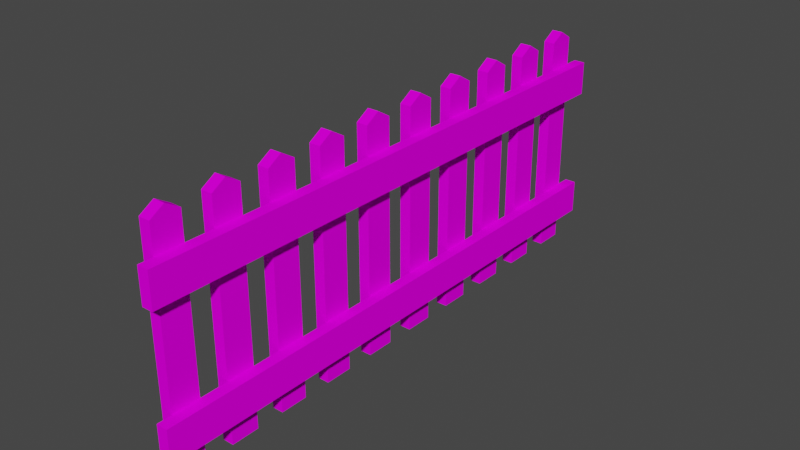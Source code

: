 # Source: zabor.blend  (saved by Blender 3.1.7; exported with 4.5.12 LTS)
import bpy
from mathutils import Matrix  # noqa: F401  (used for matrix-valued properties, if any)

bpy.ops.wm.read_factory_settings(use_empty=True)
scene = bpy.context.scene
scene.name = 'Scene'

# ---- collections
col_collection = bpy.data.collections.new('Collection'); scene.collection.children.link(col_collection)

# ---- images (referenced by path relative to the original .blend; pixels are not part of the script)
import os
ASSET_DIR = os.environ.get("B2B_ASSET_DIR", "")  # directory of the original .blend (textures are referenced by path, not embedded)
HERE = os.path.dirname(os.path.abspath(__file__))  # packed textures are extracted next to this script under _unpacked/

def load_image(name, relpath, width, height, colorspace="sRGB"):
    """Load a texture the original file referenced (path relative to the .blend, or extracted next to this script)."""
    p = next((c for c in (os.path.join(HERE, relpath), os.path.join(ASSET_DIR, relpath)) if relpath and os.path.exists(c)), "")
    if p:
        img = bpy.data.images.load(p, check_existing=True)
        img.name = name
    else:  # same state as the original file: an image datablock whose file is absent (Cycles renders it pink)
        img = bpy.data.images.new(name, width, height)
        img.source = "FILE"
        img.filepath = "//" + (relpath or name)
    img.colorspace_settings.name = colorspace
    return img
img_zabortext_jpg = load_image('zaborText.jpg', 'zaborText.jpg', 1024, 1024, 'sRGB')

# ---- materials (node trees are filled in below, after node groups)
mat_material = bpy.data.materials.new('Material')
mat_material.alpha_threshold = 0.0
mat_material.line_color = (0.0, 0.0, 0.0, 1.0)

# ---- material node trees
mat_material.use_nodes = True; mat_material.node_tree.nodes.clear()
_N = mat_material.node_tree.nodes; _L = mat_material.node_tree.links
n0 = _N.new('ShaderNodeOutputMaterial'); n0.name = 'Material Output'; n0.location = (300, 300)
n1 = _N.new('ShaderNodeBsdfPrincipled'); n1.name = 'Principled BSDF'; n1.location = (10, 300)
n1.distribution = 'GGX'
n1.subsurface_method = 'RANDOM_WALK_SKIN'
n1.inputs[3].default_value = 1.45
n1.inputs[13].default_value = 0.0
n1.inputs[27].default_value = (0.0, 0.0, 0.0, 1.0)
n1.inputs[28].default_value = 1.0
n2 = _N.new('ShaderNodeTexCoord'); n2.name = 'Texture Coordinate'; n2.location = (-881, -287)
n3 = _N.new('ShaderNodeTexImage'); n3.name = 'Image Texture'; n3.location = (-621, 69)
n3.image = img_zabortext_jpg
n4 = _N.new('ShaderNodeMapping'); n4.name = 'Mapping'; n4.location = (-691, -292)
n4.inputs[1].default_value = (0.0, 1.5, 1.0)
n4.inputs[2].default_value = (2.618, 0.0, 0.0)
n4.inputs[3].default_value = (0.0, 0.0, -1.2)
_L.new(n1.outputs[0], n0.inputs[0])
_L.new(n3.outputs[0], n1.inputs[0])
_L.new(n2.outputs[3], n4.inputs[0])
_L.new(n3.outputs[0], n1.inputs[2])
n0.is_active_output = True

# ---- world
world_world = bpy.data.worlds.new('World'); scene.world = world_world
world_world.use_nodes = True; world_world.node_tree.nodes.clear()
_N = world_world.node_tree.nodes; _L = world_world.node_tree.links
n0 = _N.new('ShaderNodeOutputWorld'); n0.name = 'World Output'; n0.location = (300, 300)
n1 = _N.new('ShaderNodeBackground'); n1.name = 'Background'; n1.location = (10, 300)
n1.inputs[0].default_value = (0.05088, 0.05088, 0.05088, 1.0)
_L.new(n1.outputs[0], n0.inputs[0])
n0.is_active_output = True
world_world.color = (0.05088, 0.05088, 0.05088)
world_world.use_sun_shadow = False
world_world.sun_shadow_jitter_overblur = 0.0

# ---- meshes
me_cube = bpy.data.meshes.new('Cube')
me_cube.from_pydata([(1.0, 1.0, 1.0), (1.0, 1.0, -1.0), (1.0, -1.0, 1.0), (1.0, -1.0, -1.0), (-1.0, 1.0, 1.0), (-1.0, 1.0, -1.0), (-1.0, -1.0, 1.0), (-1.0, -1.0, -1.0), (3.0, 2.0, 0.75), (3.0, 2.0, 0.45), (3.0, 2.0, -0.45), (3.0, 2.0, -0.75), (-1.0, -1.0, -0.75), (-1.0, -1.0, -0.45), (-1.0, -1.0, 0.45), (-1.0, -1.0, 0.75), (3.0, -2.0, 0.75), (3.0, -2.0, 0.45), (3.0, -2.0, -0.45), (3.0, -2.0, -0.75), (-1.0, 1.0, -0.75), (-1.0, 1.0, -0.45), (-1.0, 1.0, 0.45), (-1.0, 1.0, 0.75), (1.0, 2.0, 0.75), (1.0, 2.0, 0.45), (1.0, 2.0, -0.45), (1.0, 2.0, -0.75), (1.0, -2.0, 0.75), (1.0, -2.0, 0.45), (1.0, -2.0, -0.45), (1.0, -2.0, -0.75), (1.0, 1.0, 0.75), (1.0, 1.0, 0.45), (1.0, 1.0, -0.45), (1.0, 1.0, -0.75), (1.0, -1.0, 0.75), (1.0, -1.0, 0.45), (1.0, -1.0, -0.45), (1.0, -1.0, -0.75), (3.0, 1.0, 0.75), (3.0, 1.0, 0.45), (3.0, 1.0, -0.45), (3.0, 1.0, -0.75), (3.0, -1.0, 0.75), (3.0, -1.0, 0.45), (3.0, -1.0, -0.45), (3.0, -1.0, -0.75), (-1.0, 0.0, -1.0), (1.0, 0.0, 1.075), (-1.0, 0.0, 1.075), (1.0, 0.0, -1.0), (1.0, 0.0, 0.75), (1.0, 0.0, 0.45), (1.0, 0.0, -0.75), (1.0, 0.0, -0.45), (-1.0, 0.0, 0.75), (-1.0, 0.0, 0.45), (-1.0, 0.0, -0.75), (-1.0, 0.0, -0.45), (3.0, 0.0, 0.75), (3.0, 0.0, 0.45), (3.0, 0.0, -0.75), (3.0, 0.0, -0.45), (1.0, 5.0, 1.0), (1.0, 5.0, -1.0), (1.0, 3.0, 1.0), (1.0, 3.0, -1.0), (-1.0, 5.0, 1.0), (-1.0, 5.0, -1.0), (-1.0, 3.0, 1.0), (-1.0, 3.0, -1.0), (3.0, 6.0, 0.75), (3.0, 6.0, 0.45), (3.0, 6.0, -0.45), (3.0, 6.0, -0.75), (-1.0, 3.0, -0.75), (-1.0, 3.0, -0.45), (-1.0, 3.0, 0.45), (-1.0, 3.0, 0.75), (-1.0, 5.0, -0.75), (-1.0, 5.0, -0.45), (-1.0, 5.0, 0.45), (-1.0, 5.0, 0.75), (1.0, 6.0, 0.75), (1.0, 6.0, 0.45), (1.0, 6.0, -0.45), (1.0, 6.0, -0.75), (1.0, 5.0, 0.75), (1.0, 5.0, 0.45), (1.0, 5.0, -0.45), (1.0, 5.0, -0.75), (1.0, 3.0, 0.75), (1.0, 3.0, 0.45), (1.0, 3.0, -0.45), (1.0, 3.0, -0.75), (3.0, 5.0, 0.75), (3.0, 5.0, 0.45), (3.0, 5.0, -0.45), (3.0, 5.0, -0.75), (3.0, 3.0, 0.75), (3.0, 3.0, 0.45), (3.0, 3.0, -0.45), (3.0, 3.0, -0.75), (-1.0, 4.0, -1.0), (1.0, 4.0, 1.075), (-1.0, 4.0, 1.075), (1.0, 4.0, -1.0), (1.0, 4.0, 0.75), (1.0, 4.0, 0.45), (1.0, 4.0, -0.75), (1.0, 4.0, -0.45), (-1.0, 4.0, 0.75), (-1.0, 4.0, 0.45), (-1.0, 4.0, -0.75), (-1.0, 4.0, -0.45), (3.0, 4.0, 0.75), (3.0, 4.0, 0.45), (3.0, 4.0, -0.75), (3.0, 4.0, -0.45), (1.0, 9.0, 1.0), (1.0, 9.0, -1.0), (1.0, 7.0, 1.0), (1.0, 7.0, -1.0), (-1.0, 9.0, 1.0), (-1.0, 9.0, -1.0), (-1.0, 7.0, 1.0), (-1.0, 7.0, -1.0), (3.0, 10.0, 0.75), (3.0, 10.0, 0.45), (3.0, 10.0, -0.45), (3.0, 10.0, -0.75), (-1.0, 7.0, -0.75), (-1.0, 7.0, -0.45), (-1.0, 7.0, 0.45), (-1.0, 7.0, 0.75), (-1.0, 9.0, -0.75), (-1.0, 9.0, -0.45), (-1.0, 9.0, 0.45), (-1.0, 9.0, 0.75), (1.0, 10.0, 0.75), (1.0, 10.0, 0.45), (1.0, 10.0, -0.45), (1.0, 10.0, -0.75), (1.0, 9.0, 0.75), (1.0, 9.0, 0.45), (1.0, 9.0, -0.45), (1.0, 9.0, -0.75), (1.0, 7.0, 0.75), (1.0, 7.0, 0.45), (1.0, 7.0, -0.45), (1.0, 7.0, -0.75), (3.0, 9.0, 0.75), (3.0, 9.0, 0.45), (3.0, 9.0, -0.45), (3.0, 9.0, -0.75), (3.0, 7.0, 0.75), (3.0, 7.0, 0.45), (3.0, 7.0, -0.45), (3.0, 7.0, -0.75), (-1.0, 8.0, -1.0), (1.0, 8.0, 1.075), (-1.0, 8.0, 1.075), (1.0, 8.0, -1.0), (1.0, 8.0, 0.75), (1.0, 8.0, 0.45), (1.0, 8.0, -0.75), (1.0, 8.0, -0.45), (-1.0, 8.0, 0.75), (-1.0, 8.0, 0.45), (-1.0, 8.0, -0.75), (-1.0, 8.0, -0.45), (3.0, 8.0, 0.75), (3.0, 8.0, 0.45), (3.0, 8.0, -0.75), (3.0, 8.0, -0.45), (1.0, 13.0, 1.0), (1.0, 13.0, -1.0), (1.0, 11.0, 1.0), (1.0, 11.0, -1.0), (-1.0, 13.0, 1.0), (-1.0, 13.0, -1.0), (-1.0, 11.0, 1.0), (-1.0, 11.0, -1.0), (3.0, 14.0, 0.75), (3.0, 14.0, 0.45), (3.0, 14.0, -0.45), (3.0, 14.0, -0.75), (-1.0, 11.0, -0.75), (-1.0, 11.0, -0.45), (-1.0, 11.0, 0.45), (-1.0, 11.0, 0.75), (-1.0, 13.0, -0.75), (-1.0, 13.0, -0.45), (-1.0, 13.0, 0.45), (-1.0, 13.0, 0.75), (1.0, 14.0, 0.75), (1.0, 14.0, 0.45), (1.0, 14.0, -0.45), (1.0, 14.0, -0.75), (1.0, 13.0, 0.75), (1.0, 13.0, 0.45), (1.0, 13.0, -0.45), (1.0, 13.0, -0.75), (1.0, 11.0, 0.75), (1.0, 11.0, 0.45), (1.0, 11.0, -0.45), (1.0, 11.0, -0.75), (3.0, 13.0, 0.75), (3.0, 13.0, 0.45), (3.0, 13.0, -0.45), (3.0, 13.0, -0.75), (3.0, 11.0, 0.75), (3.0, 11.0, 0.45), (3.0, 11.0, -0.45), (3.0, 11.0, -0.75), (-1.0, 12.0, -1.0), (1.0, 12.0, 1.075), (-1.0, 12.0, 1.075), (1.0, 12.0, -1.0), (1.0, 12.0, 0.75), (1.0, 12.0, 0.45), (1.0, 12.0, -0.75), (1.0, 12.0, -0.45), (-1.0, 12.0, 0.75), (-1.0, 12.0, 0.45), (-1.0, 12.0, -0.75), (-1.0, 12.0, -0.45), (3.0, 12.0, 0.75), (3.0, 12.0, 0.45), (3.0, 12.0, -0.75), (3.0, 12.0, -0.45), (1.0, 17.0, 1.0), (1.0, 17.0, -1.0), (1.0, 15.0, 1.0), (1.0, 15.0, -1.0), (-1.0, 17.0, 1.0), (-1.0, 17.0, -1.0), (-1.0, 15.0, 1.0), (-1.0, 15.0, -1.0), (3.0, 18.0, 0.75), (3.0, 18.0, 0.45), (3.0, 18.0, -0.45), (3.0, 18.0, -0.75), (-1.0, 15.0, -0.75), (-1.0, 15.0, -0.45), (-1.0, 15.0, 0.45), (-1.0, 15.0, 0.75), (-1.0, 17.0, -0.75), (-1.0, 17.0, -0.45), (-1.0, 17.0, 0.45), (-1.0, 17.0, 0.75), (1.0, 18.0, 0.75), (1.0, 18.0, 0.45), (1.0, 18.0, -0.45), (1.0, 18.0, -0.75), (1.0, 17.0, 0.75), (1.0, 17.0, 0.45), (1.0, 17.0, -0.45), (1.0, 17.0, -0.75), (1.0, 15.0, 0.75), (1.0, 15.0, 0.45), (1.0, 15.0, -0.45), (1.0, 15.0, -0.75), (3.0, 17.0, 0.75), (3.0, 17.0, 0.45), (3.0, 17.0, -0.45), (3.0, 17.0, -0.75), (3.0, 15.0, 0.75), (3.0, 15.0, 0.45), (3.0, 15.0, -0.45), (3.0, 15.0, -0.75), (-1.0, 16.0, -1.0), (1.0, 16.0, 1.075), (-1.0, 16.0, 1.075), (1.0, 16.0, -1.0), (1.0, 16.0, 0.75), (1.0, 16.0, 0.45), (1.0, 16.0, -0.75), (1.0, 16.0, -0.45), (-1.0, 16.0, 0.75), (-1.0, 16.0, 0.45), (-1.0, 16.0, -0.75), (-1.0, 16.0, -0.45), (3.0, 16.0, 0.75), (3.0, 16.0, 0.45), (3.0, 16.0, -0.75), (3.0, 16.0, -0.45), (1.0, 21.0, 1.0), (1.0, 21.0, -1.0), (1.0, 19.0, 1.0), (1.0, 19.0, -1.0), (-1.0, 21.0, 1.0), (-1.0, 21.0, -1.0), (-1.0, 19.0, 1.0), (-1.0, 19.0, -1.0), (3.0, 22.0, 0.75), (3.0, 22.0, 0.45), (3.0, 22.0, -0.45), (3.0, 22.0, -0.75), (-1.0, 19.0, -0.75), (-1.0, 19.0, -0.45), (-1.0, 19.0, 0.45), (-1.0, 19.0, 0.75), (-1.0, 21.0, -0.75), (-1.0, 21.0, -0.45), (-1.0, 21.0, 0.45), (-1.0, 21.0, 0.75), (1.0, 22.0, 0.75), (1.0, 22.0, 0.45), (1.0, 22.0, -0.45), (1.0, 22.0, -0.75), (1.0, 21.0, 0.75), (1.0, 21.0, 0.45), (1.0, 21.0, -0.45), (1.0, 21.0, -0.75), (1.0, 19.0, 0.75), (1.0, 19.0, 0.45), (1.0, 19.0, -0.45), (1.0, 19.0, -0.75), (3.0, 21.0, 0.75), (3.0, 21.0, 0.45), (3.0, 21.0, -0.45), (3.0, 21.0, -0.75), (3.0, 19.0, 0.75), (3.0, 19.0, 0.45), (3.0, 19.0, -0.45), (3.0, 19.0, -0.75), (-1.0, 20.0, -1.0), (1.0, 20.0, 1.075), (-1.0, 20.0, 1.075), (1.0, 20.0, -1.0), (1.0, 20.0, 0.75), (1.0, 20.0, 0.45), (1.0, 20.0, -0.75), (1.0, 20.0, -0.45), (-1.0, 20.0, 0.75), (-1.0, 20.0, 0.45), (-1.0, 20.0, -0.75), (-1.0, 20.0, -0.45), (3.0, 20.0, 0.75), (3.0, 20.0, 0.45), (3.0, 20.0, -0.75), (3.0, 20.0, -0.45), (1.0, 25.0, 1.0), (1.0, 25.0, -1.0), (1.0, 23.0, 1.0), (1.0, 23.0, -1.0), (-1.0, 25.0, 1.0), (-1.0, 25.0, -1.0), (-1.0, 23.0, 1.0), (-1.0, 23.0, -1.0), (3.0, 26.0, 0.75), (3.0, 26.0, 0.45), (3.0, 26.0, -0.45), (3.0, 26.0, -0.75), (-1.0, 23.0, -0.75), (-1.0, 23.0, -0.45), (-1.0, 23.0, 0.45), (-1.0, 23.0, 0.75), (-1.0, 25.0, -0.75), (-1.0, 25.0, -0.45), (-1.0, 25.0, 0.45), (-1.0, 25.0, 0.75), (1.0, 26.0, 0.75), (1.0, 26.0, 0.45), (1.0, 26.0, -0.45), (1.0, 26.0, -0.75), (1.0, 25.0, 0.75), (1.0, 25.0, 0.45), (1.0, 25.0, -0.45), (1.0, 25.0, -0.75), (1.0, 23.0, 0.75), (1.0, 23.0, 0.45), (1.0, 23.0, -0.45), (1.0, 23.0, -0.75), (3.0, 25.0, 0.75), (3.0, 25.0, 0.45), (3.0, 25.0, -0.45), (3.0, 25.0, -0.75), (3.0, 23.0, 0.75), (3.0, 23.0, 0.45), (3.0, 23.0, -0.45), (3.0, 23.0, -0.75), (-1.0, 24.0, -1.0), (1.0, 24.0, 1.075), (-1.0, 24.0, 1.075), (1.0, 24.0, -1.0), (1.0, 24.0, 0.75), (1.0, 24.0, 0.45), (1.0, 24.0, -0.75), (1.0, 24.0, -0.45), (-1.0, 24.0, 0.75), (-1.0, 24.0, 0.45), (-1.0, 24.0, -0.75), (-1.0, 24.0, -0.45), (3.0, 24.0, 0.75), (3.0, 24.0, 0.45), (3.0, 24.0, -0.75), (3.0, 24.0, -0.45), (1.0, 29.0, 1.0), (1.0, 29.0, -1.0), (1.0, 27.0, 1.0), (1.0, 27.0, -1.0), (-1.0, 29.0, 1.0), (-1.0, 29.0, -1.0), (-1.0, 27.0, 1.0), (-1.0, 27.0, -1.0), (3.0, 30.0, 0.75), (3.0, 30.0, 0.45), (3.0, 30.0, -0.45), (3.0, 30.0, -0.75), (-1.0, 27.0, -0.75), (-1.0, 27.0, -0.45), (-1.0, 27.0, 0.45), (-1.0, 27.0, 0.75), (-1.0, 29.0, -0.75), (-1.0, 29.0, -0.45), (-1.0, 29.0, 0.45), (-1.0, 29.0, 0.75), (1.0, 30.0, 0.75), (1.0, 30.0, 0.45), (1.0, 30.0, -0.45), (1.0, 30.0, -0.75), (1.0, 29.0, 0.75), (1.0, 29.0, 0.45), (1.0, 29.0, -0.45), (1.0, 29.0, -0.75), (1.0, 27.0, 0.75), (1.0, 27.0, 0.45), (1.0, 27.0, -0.45), (1.0, 27.0, -0.75), (3.0, 29.0, 0.75), (3.0, 29.0, 0.45), (3.0, 29.0, -0.45), (3.0, 29.0, -0.75), (3.0, 27.0, 0.75), (3.0, 27.0, 0.45), (3.0, 27.0, -0.45), (3.0, 27.0, -0.75), (-1.0, 28.0, -1.0), (1.0, 28.0, 1.075), (-1.0, 28.0, 1.075), (1.0, 28.0, -1.0), (1.0, 28.0, 0.75), (1.0, 28.0, 0.45), (1.0, 28.0, -0.75), (1.0, 28.0, -0.45), (-1.0, 28.0, 0.75), (-1.0, 28.0, 0.45), (-1.0, 28.0, -0.75), (-1.0, 28.0, -0.45), (3.0, 28.0, 0.75), (3.0, 28.0, 0.45), (3.0, 28.0, -0.75), (3.0, 28.0, -0.45), (1.0, 33.0, 1.0), (1.0, 33.0, -1.0), (1.0, 31.0, 1.0), (1.0, 31.0, -1.0), (-1.0, 33.0, 1.0), (-1.0, 33.0, -1.0), (-1.0, 31.0, 1.0), (-1.0, 31.0, -1.0), (3.0, 34.0, 0.75), (3.0, 34.0, 0.45), (3.0, 34.0, -0.45), (3.0, 34.0, -0.75), (-1.0, 31.0, -0.75), (-1.0, 31.0, -0.45), (-1.0, 31.0, 0.45), (-1.0, 31.0, 0.75), (-1.0, 33.0, -0.75), (-1.0, 33.0, -0.45), (-1.0, 33.0, 0.45), (-1.0, 33.0, 0.75), (1.0, 34.0, 0.75), (1.0, 34.0, 0.45), (1.0, 34.0, -0.45), (1.0, 34.0, -0.75), (1.0, 33.0, 0.75), (1.0, 33.0, 0.45), (1.0, 33.0, -0.45), (1.0, 33.0, -0.75), (1.0, 31.0, 0.75), (1.0, 31.0, 0.45), (1.0, 31.0, -0.45), (1.0, 31.0, -0.75), (3.0, 33.0, 0.75), (3.0, 33.0, 0.45), (3.0, 33.0, -0.45), (3.0, 33.0, -0.75), (3.0, 31.0, 0.75), (3.0, 31.0, 0.45), (3.0, 31.0, -0.45), (3.0, 31.0, -0.75), (-1.0, 32.0, -1.0), (1.0, 32.0, 1.075), (-1.0, 32.0, 1.075), (1.0, 32.0, -1.0), (1.0, 32.0, 0.75), (1.0, 32.0, 0.45), (1.0, 32.0, -0.75), (1.0, 32.0, -0.45), (-1.0, 32.0, 0.75), (-1.0, 32.0, 0.45), (-1.0, 32.0, -0.75), (-1.0, 32.0, -0.45), (3.0, 32.0, 0.75), (3.0, 32.0, 0.45), (3.0, 32.0, -0.75), (3.0, 32.0, -0.45), (1.0, 37.0, 1.0), (1.0, 37.0, -1.0), (1.0, 35.0, 1.0), (1.0, 35.0, -1.0), (-1.0, 37.0, 1.0), (-1.0, 37.0, -1.0), (-1.0, 35.0, 1.0), (-1.0, 35.0, -1.0), (3.0, 38.0, 0.75), (3.0, 38.0, 0.45), (3.0, 38.0, -0.45), (3.0, 38.0, -0.75), (-1.0, 35.0, -0.75), (-1.0, 35.0, -0.45), (-1.0, 35.0, 0.45), (-1.0, 35.0, 0.75), (-1.0, 37.0, -0.75), (-1.0, 37.0, -0.45), (-1.0, 37.0, 0.45), (-1.0, 37.0, 0.75), (1.0, 38.0, 0.75), (1.0, 38.0, 0.45), (1.0, 38.0, -0.45), (1.0, 38.0, -0.75), (1.0, 37.0, 0.75), (1.0, 37.0, 0.45), (1.0, 37.0, -0.45), (1.0, 37.0, -0.75), (1.0, 35.0, 0.75), (1.0, 35.0, 0.45), (1.0, 35.0, -0.45), (1.0, 35.0, -0.75), (3.0, 37.0, 0.75), (3.0, 37.0, 0.45), (3.0, 37.0, -0.45), (3.0, 37.0, -0.75), (3.0, 35.0, 0.75), (3.0, 35.0, 0.45), (3.0, 35.0, -0.45), (3.0, 35.0, -0.75), (-1.0, 36.0, -1.0), (1.0, 36.0, 1.075), (-1.0, 36.0, 1.075), (1.0, 36.0, -1.0), (1.0, 36.0, 0.75), (1.0, 36.0, 0.45), (1.0, 36.0, -0.75), (1.0, 36.0, -0.45), (-1.0, 36.0, 0.75), (-1.0, 36.0, 0.45), (-1.0, 36.0, -0.75), (-1.0, 36.0, -0.45), (3.0, 36.0, 0.75), (3.0, 36.0, 0.45), (3.0, 36.0, -0.75), (3.0, 36.0, -0.45)], [], [(49, 50, 6, 2), (57, 22, 21, 59), (48, 51, 3, 7), (5, 20, 35, 1), (36, 2, 6, 15), (23, 4, 0, 32), (51, 54, 39, 3), (56, 50, 4, 23), (53, 37, 38, 55), (52, 49, 2, 36), (48, 58, 20, 5), (3, 39, 12, 7), (37, 14, 13, 38), (23, 32, 33, 22), (35, 20, 21, 34), (60, 44, 45, 61), (62, 43, 42, 63), (56, 23, 22, 57), (58, 12, 13, 59), (36, 15, 14, 37), (12, 39, 38, 13), (22, 33, 34, 21), (8, 9, 25, 24), (10, 11, 27, 26), (60, 40, 32, 52), (17, 16, 28, 29), (61, 45, 37, 53), (19, 18, 30, 31), (62, 47, 39, 54), (63, 42, 34, 55), (24, 25, 33, 32), (26, 27, 35, 34), (29, 28, 36, 37), (31, 30, 38, 39), (9, 8, 40, 41), (11, 10, 42, 43), (16, 17, 45, 44), (18, 19, 47, 46), (8, 24, 32, 40), (25, 9, 41, 33), (10, 26, 34, 42), (27, 11, 43, 35), (28, 16, 44, 36), (17, 29, 37, 45), (19, 31, 39, 47), (30, 18, 46, 38), (46, 63, 55, 38), (43, 62, 54, 35), (41, 61, 53, 33), (44, 60, 52, 36), (20, 58, 59, 21), (15, 56, 57, 14), (47, 62, 63, 46), (40, 60, 61, 41), (7, 12, 58, 48), (32, 0, 49, 52), (33, 53, 55, 34), (15, 6, 50, 56), (1, 35, 54, 51), (5, 1, 51, 48), (14, 57, 59, 13), (0, 4, 50, 49), (105, 106, 70, 66), (113, 82, 81, 115), (104, 107, 67, 71), (69, 80, 91, 65), (92, 66, 70, 79), (83, 68, 64, 88), (107, 110, 95, 67), (112, 106, 68, 83), (109, 93, 94, 111), (108, 105, 66, 92), (104, 114, 80, 69), (67, 95, 76, 71), (93, 78, 77, 94), (83, 88, 89, 82), (91, 80, 81, 90), (116, 100, 101, 117), (118, 99, 98, 119), (112, 83, 82, 113), (114, 76, 77, 115), (92, 79, 78, 93), (76, 95, 94, 77), (82, 89, 90, 81), (72, 73, 85, 84), (74, 75, 87, 86), (116, 96, 88, 108), (117, 101, 93, 109), (118, 103, 95, 110), (119, 98, 90, 111), (84, 85, 89, 88), (86, 87, 91, 90), (25, 24, 92, 93), (27, 26, 94, 95), (73, 72, 96, 97), (75, 74, 98, 99), (8, 9, 101, 100), (10, 11, 103, 102), (72, 84, 88, 96), (85, 73, 97, 89), (74, 86, 90, 98), (87, 75, 99, 91), (24, 8, 100, 92), (9, 25, 93, 101), (11, 27, 95, 103), (26, 10, 102, 94), (102, 119, 111, 94), (99, 118, 110, 91), (97, 117, 109, 89), (100, 116, 108, 92), (80, 114, 115, 81), (79, 112, 113, 78), (103, 118, 119, 102), (96, 116, 117, 97), (71, 76, 114, 104), (88, 64, 105, 108), (89, 109, 111, 90), (79, 70, 106, 112), (65, 91, 110, 107), (69, 65, 107, 104), (78, 113, 115, 77), (64, 68, 106, 105), (161, 162, 126, 122), (169, 138, 137, 171), (160, 163, 123, 127), (125, 136, 147, 121), (148, 122, 126, 135), (139, 124, 120, 144), (163, 166, 151, 123), (168, 162, 124, 139), (165, 149, 150, 167), (164, 161, 122, 148), (160, 170, 136, 125), (123, 151, 132, 127), (149, 134, 133, 150), (139, 144, 145, 138), (147, 136, 137, 146), (172, 156, 157, 173), (174, 155, 154, 175), (168, 139, 138, 169), (170, 132, 133, 171), (148, 135, 134, 149), (132, 151, 150, 133), (138, 145, 146, 137), (128, 129, 141, 140), (130, 131, 143, 142), (172, 152, 144, 164), (173, 157, 149, 165), (174, 159, 151, 166), (175, 154, 146, 167), (140, 141, 145, 144), (142, 143, 147, 146), (85, 84, 148, 149), (87, 86, 150, 151), (129, 128, 152, 153), (131, 130, 154, 155), (72, 73, 157, 156), (74, 75, 159, 158), (128, 140, 144, 152), (141, 129, 153, 145), (130, 142, 146, 154), (143, 131, 155, 147), (84, 72, 156, 148), (73, 85, 149, 157), (75, 87, 151, 159), (86, 74, 158, 150), (158, 175, 167, 150), (155, 174, 166, 147), (153, 173, 165, 145), (156, 172, 164, 148), (136, 170, 171, 137), (135, 168, 169, 134), (159, 174, 175, 158), (152, 172, 173, 153), (127, 132, 170, 160), (144, 120, 161, 164), (145, 165, 167, 146), (135, 126, 162, 168), (121, 147, 166, 163), (125, 121, 163, 160), (134, 169, 171, 133), (120, 124, 162, 161), (217, 218, 182, 178), (225, 194, 193, 227), (216, 219, 179, 183), (181, 192, 203, 177), (204, 178, 182, 191), (195, 180, 176, 200), (219, 222, 207, 179), (224, 218, 180, 195), (221, 205, 206, 223), (220, 217, 178, 204), (216, 226, 192, 181), (179, 207, 188, 183), (205, 190, 189, 206), (195, 200, 201, 194), (203, 192, 193, 202), (228, 212, 213, 229), (230, 211, 210, 231), (224, 195, 194, 225), (226, 188, 189, 227), (204, 191, 190, 205), (188, 207, 206, 189), (194, 201, 202, 193), (184, 185, 197, 196), (186, 187, 199, 198), (228, 208, 200, 220), (229, 213, 205, 221), (230, 215, 207, 222), (231, 210, 202, 223), (196, 197, 201, 200), (198, 199, 203, 202), (141, 140, 204, 205), (143, 142, 206, 207), (185, 184, 208, 209), (187, 186, 210, 211), (128, 129, 213, 212), (130, 131, 215, 214), (184, 196, 200, 208), (197, 185, 209, 201), (186, 198, 202, 210), (199, 187, 211, 203), (140, 128, 212, 204), (129, 141, 205, 213), (131, 143, 207, 215), (142, 130, 214, 206), (214, 231, 223, 206), (211, 230, 222, 203), (209, 229, 221, 201), (212, 228, 220, 204), (192, 226, 227, 193), (191, 224, 225, 190), (215, 230, 231, 214), (208, 228, 229, 209), (183, 188, 226, 216), (200, 176, 217, 220), (201, 221, 223, 202), (191, 182, 218, 224), (177, 203, 222, 219), (181, 177, 219, 216), (190, 225, 227, 189), (176, 180, 218, 217), (273, 274, 238, 234), (281, 250, 249, 283), (272, 275, 235, 239), (237, 248, 259, 233), (260, 234, 238, 247), (251, 236, 232, 256), (275, 278, 263, 235), (280, 274, 236, 251), (277, 261, 262, 279), (276, 273, 234, 260), (272, 282, 248, 237), (235, 263, 244, 239), (261, 246, 245, 262), (251, 256, 257, 250), (259, 248, 249, 258), (284, 268, 269, 285), (286, 267, 266, 287), (280, 251, 250, 281), (282, 244, 245, 283), (260, 247, 246, 261), (244, 263, 262, 245), (250, 257, 258, 249), (240, 241, 253, 252), (242, 243, 255, 254), (284, 264, 256, 276), (285, 269, 261, 277), (286, 271, 263, 278), (287, 266, 258, 279), (252, 253, 257, 256), (254, 255, 259, 258), (197, 196, 260, 261), (199, 198, 262, 263), (241, 240, 264, 265), (243, 242, 266, 267), (184, 185, 269, 268), (186, 187, 271, 270), (240, 252, 256, 264), (253, 241, 265, 257), (242, 254, 258, 266), (255, 243, 267, 259), (196, 184, 268, 260), (185, 197, 261, 269), (187, 199, 263, 271), (198, 186, 270, 262), (270, 287, 279, 262), (267, 286, 278, 259), (265, 285, 277, 257), (268, 284, 276, 260), (248, 282, 283, 249), (247, 280, 281, 246), (271, 286, 287, 270), (264, 284, 285, 265), (239, 244, 282, 272), (256, 232, 273, 276), (257, 277, 279, 258), (247, 238, 274, 280), (233, 259, 278, 275), (237, 233, 275, 272), (246, 281, 283, 245), (232, 236, 274, 273), (329, 330, 294, 290), (337, 306, 305, 339), (328, 331, 291, 295), (293, 304, 315, 289), (316, 290, 294, 303), (307, 292, 288, 312), (331, 334, 319, 291), (336, 330, 292, 307), (333, 317, 318, 335), (332, 329, 290, 316), (328, 338, 304, 293), (291, 319, 300, 295), (317, 302, 301, 318), (307, 312, 313, 306), (315, 304, 305, 314), (340, 324, 325, 341), (342, 323, 322, 343), (336, 307, 306, 337), (338, 300, 301, 339), (316, 303, 302, 317), (300, 319, 318, 301), (306, 313, 314, 305), (296, 297, 309, 308), (298, 299, 311, 310), (340, 320, 312, 332), (341, 325, 317, 333), (342, 327, 319, 334), (343, 322, 314, 335), (308, 309, 313, 312), (310, 311, 315, 314), (253, 252, 316, 317), (255, 254, 318, 319), (297, 296, 320, 321), (299, 298, 322, 323), (240, 241, 325, 324), (242, 243, 327, 326), (296, 308, 312, 320), (309, 297, 321, 313), (298, 310, 314, 322), (311, 299, 323, 315), (252, 240, 324, 316), (241, 253, 317, 325), (243, 255, 319, 327), (254, 242, 326, 318), (326, 343, 335, 318), (323, 342, 334, 315), (321, 341, 333, 313), (324, 340, 332, 316), (304, 338, 339, 305), (303, 336, 337, 302), (327, 342, 343, 326), (320, 340, 341, 321), (295, 300, 338, 328), (312, 288, 329, 332), (313, 333, 335, 314), (303, 294, 330, 336), (289, 315, 334, 331), (293, 289, 331, 328), (302, 337, 339, 301), (288, 292, 330, 329), (385, 386, 350, 346), (393, 362, 361, 395), (384, 387, 347, 351), (349, 360, 371, 345), (372, 346, 350, 359), (363, 348, 344, 368), (387, 390, 375, 347), (392, 386, 348, 363), (389, 373, 374, 391), (388, 385, 346, 372), (384, 394, 360, 349), (347, 375, 356, 351), (373, 358, 357, 374), (363, 368, 369, 362), (371, 360, 361, 370), (396, 380, 381, 397), (398, 379, 378, 399), (392, 363, 362, 393), (394, 356, 357, 395), (372, 359, 358, 373), (356, 375, 374, 357), (362, 369, 370, 361), (352, 353, 365, 364), (354, 355, 367, 366), (396, 376, 368, 388), (397, 381, 373, 389), (398, 383, 375, 390), (399, 378, 370, 391), (364, 365, 369, 368), (366, 367, 371, 370), (309, 308, 372, 373), (311, 310, 374, 375), (353, 352, 376, 377), (355, 354, 378, 379), (296, 297, 381, 380), (298, 299, 383, 382), (352, 364, 368, 376), (365, 353, 377, 369), (354, 366, 370, 378), (367, 355, 379, 371), (308, 296, 380, 372), (297, 309, 373, 381), (299, 311, 375, 383), (310, 298, 382, 374), (382, 399, 391, 374), (379, 398, 390, 371), (377, 397, 389, 369), (380, 396, 388, 372), (360, 394, 395, 361), (359, 392, 393, 358), (383, 398, 399, 382), (376, 396, 397, 377), (351, 356, 394, 384), (368, 344, 385, 388), (369, 389, 391, 370), (359, 350, 386, 392), (345, 371, 390, 387), (349, 345, 387, 384), (358, 393, 395, 357), (344, 348, 386, 385), (441, 442, 406, 402), (449, 418, 417, 451), (440, 443, 403, 407), (405, 416, 427, 401), (428, 402, 406, 415), (419, 404, 400, 424), (443, 446, 431, 403), (448, 442, 404, 419), (445, 429, 430, 447), (444, 441, 402, 428), (440, 450, 416, 405), (403, 431, 412, 407), (429, 414, 413, 430), (419, 424, 425, 418), (427, 416, 417, 426), (452, 436, 437, 453), (454, 435, 434, 455), (448, 419, 418, 449), (450, 412, 413, 451), (428, 415, 414, 429), (412, 431, 430, 413), (418, 425, 426, 417), (408, 409, 421, 420), (410, 411, 423, 422), (452, 432, 424, 444), (453, 437, 429, 445), (454, 439, 431, 446), (455, 434, 426, 447), (420, 421, 425, 424), (422, 423, 427, 426), (365, 364, 428, 429), (367, 366, 430, 431), (409, 408, 432, 433), (411, 410, 434, 435), (352, 353, 437, 436), (354, 355, 439, 438), (408, 420, 424, 432), (421, 409, 433, 425), (410, 422, 426, 434), (423, 411, 435, 427), (364, 352, 436, 428), (353, 365, 429, 437), (355, 367, 431, 439), (366, 354, 438, 430), (438, 455, 447, 430), (435, 454, 446, 427), (433, 453, 445, 425), (436, 452, 444, 428), (416, 450, 451, 417), (415, 448, 449, 414), (439, 454, 455, 438), (432, 452, 453, 433), (407, 412, 450, 440), (424, 400, 441, 444), (425, 445, 447, 426), (415, 406, 442, 448), (401, 427, 446, 443), (405, 401, 443, 440), (414, 449, 451, 413), (400, 404, 442, 441), (497, 498, 462, 458), (505, 474, 473, 507), (496, 499, 459, 463), (461, 472, 483, 457), (484, 458, 462, 471), (475, 460, 456, 480), (499, 502, 487, 459), (504, 498, 460, 475), (501, 485, 486, 503), (500, 497, 458, 484), (496, 506, 472, 461), (459, 487, 468, 463), (485, 470, 469, 486), (475, 480, 481, 474), (483, 472, 473, 482), (508, 492, 493, 509), (510, 491, 490, 511), (504, 475, 474, 505), (506, 468, 469, 507), (484, 471, 470, 485), (468, 487, 486, 469), (474, 481, 482, 473), (464, 465, 477, 476), (466, 467, 479, 478), (508, 488, 480, 500), (509, 493, 485, 501), (510, 495, 487, 502), (511, 490, 482, 503), (476, 477, 481, 480), (478, 479, 483, 482), (421, 420, 484, 485), (423, 422, 486, 487), (465, 464, 488, 489), (467, 466, 490, 491), (408, 409, 493, 492), (410, 411, 495, 494), (464, 476, 480, 488), (477, 465, 489, 481), (466, 478, 482, 490), (479, 467, 491, 483), (420, 408, 492, 484), (409, 421, 485, 493), (411, 423, 487, 495), (422, 410, 494, 486), (494, 511, 503, 486), (491, 510, 502, 483), (489, 509, 501, 481), (492, 508, 500, 484), (472, 506, 507, 473), (471, 504, 505, 470), (495, 510, 511, 494), (488, 508, 509, 489), (463, 468, 506, 496), (480, 456, 497, 500), (481, 501, 503, 482), (471, 462, 498, 504), (457, 483, 502, 499), (461, 457, 499, 496), (470, 505, 507, 469), (456, 460, 498, 497), (553, 554, 518, 514), (561, 530, 529, 563), (552, 555, 515, 519), (517, 528, 539, 513), (540, 514, 518, 527), (531, 516, 512, 536), (555, 558, 543, 515), (560, 554, 516, 531), (557, 541, 542, 559), (556, 553, 514, 540), (552, 562, 528, 517), (515, 543, 524, 519), (541, 526, 525, 542), (531, 536, 537, 530), (539, 528, 529, 538), (564, 548, 549, 565), (566, 547, 546, 567), (560, 531, 530, 561), (562, 524, 525, 563), (540, 527, 526, 541), (524, 543, 542, 525), (530, 537, 538, 529), (520, 521, 533, 532), (522, 523, 535, 534), (564, 544, 536, 556), (565, 549, 541, 557), (566, 551, 543, 558), (567, 546, 538, 559), (532, 533, 537, 536), (534, 535, 539, 538), (477, 476, 540, 541), (479, 478, 542, 543), (521, 520, 544, 545), (523, 522, 546, 547), (464, 465, 549, 548), (466, 467, 551, 550), (520, 532, 536, 544), (533, 521, 545, 537), (522, 534, 538, 546), (535, 523, 547, 539), (476, 464, 548, 540), (465, 477, 541, 549), (467, 479, 543, 551), (478, 466, 550, 542), (550, 567, 559, 542), (547, 566, 558, 539), (545, 565, 557, 537), (548, 564, 556, 540), (528, 562, 563, 529), (527, 560, 561, 526), (551, 566, 567, 550), (544, 564, 565, 545), (519, 524, 562, 552), (536, 512, 553, 556), (537, 557, 559, 538), (527, 518, 554, 560), (513, 539, 558, 555), (517, 513, 555, 552), (526, 561, 563, 525), (512, 516, 554, 553)])
_uv = me_cube.uv_layers.new(name='UVMap')
_uv.uv.foreach_set('vector', [0.6251, 0.3751, 0.6253, 0.1251, 0.7503, 0.1252, 0.7501, 0.3752, 0.125, 0.4435, 0.25, 0.4436, 0.25, 0.5561, 0.125, 0.556, 0.6247, 0.8751, 0.6249, 0.6251, 0.7499, 0.6252, 0.7497, 0.8752, 0.2499, 0.6248, 0.2499, 0.5936, 0.4999, 0.5938, 0.4999, 0.625, 0.7501, 0.4064, 0.7501, 0.3752, 1.0, 0.3754, 1.0, 0.4066, 0.2501, 0.4061, 0.2501, 0.3748, 0.5001, 0.375, 0.5001, 0.4063, 0.6249, 0.6251, 0.6249, 0.5938, 0.7499, 0.5939, 0.7499, 0.6252, 0.1251, 0.406, 0.1251, 0.3747, 0.2501, 0.3748, 0.2501, 0.4061, 0.625, 0.4438, 0.75, 0.4439, 0.75, 0.5564, 0.625, 0.5563, 0.6251, 0.4063, 0.6251, 0.3751, 0.7501, 0.3752, 0.7501, 0.4064, 0.1249, 0.6247, 0.1249, 0.5935, 0.2499, 0.5936, 0.2499, 0.6248, 0.7499, 0.6252, 0.7499, 0.5939, 0.9999, 0.5941, 0.9999, 0.6254, 0.75, 0.4439, 1.0, 0.4441, 1.0, 0.5566, 0.75, 0.5564, 0.2501, 0.4061, 0.5001, 0.4063, 0.5, 0.4437, 0.25, 0.4436, 0.4999, 0.5938, 0.2499, 0.5936, 0.25, 0.5561, 0.5, 0.5562, 0.6251, 0.4063, 0.7501, 0.4064, 0.75, 0.4439, 0.625, 0.4438, 0.6249, 0.5938, 0.4999, 0.5938, 0.5, 0.5562, 0.625, 0.5563, 0.1251, 0.406, 0.2501, 0.4061, 0.25, 0.4436, 0.125, 0.4435, 0.1249, 0.5935, -6.884e-05, 0.5934, -4.125e-05, 0.5559, 0.125, 0.556, 0.7501, 0.4064, 1.0, 0.4066, 1.0, 0.4441, 0.75, 0.4439, 0.9999, 0.5941, 0.7499, 0.5939, 0.75, 0.5564, 1.0, 0.5566, 0.25, 0.4436, 0.5, 0.4437, 0.5, 0.5562, 0.25, 0.5561, 0.5001, 0.4063, 0.5, 0.4438, 0.5, 0.4438, 0.5001, 0.4063, 0.5, 0.5562, 0.4999, 0.5938, 0.4999, 0.5938, 0.5, 0.5562, 0.6251, 0.4063, 0.5001, 0.4063, 0.5001, 0.4063, 0.6251, 0.4063, 0.75, 0.4439, 0.7501, 0.4064, 0.7501, 0.4064, 0.75, 0.4439, 0.625, 0.4438, 0.75, 0.4439, 0.75, 0.4439, 0.625, 0.4438, 0.7499, 0.5939, 0.75, 0.5564, 0.75, 0.5564, 0.7499, 0.5939, 0.6249, 0.5938, 0.7499, 0.5939, 0.7499, 0.5939, 0.6249, 0.5938, 0.625, 0.5563, 0.5, 0.5562, 0.5, 0.5562, 0.625, 0.5563, 0.5001, 0.4063, 0.5, 0.4438, 0.5, 0.4438, 0.5001, 0.4063, 0.5, 0.5562, 0.4999, 0.5938, 0.4999, 0.5938, 0.5, 0.5562, 0.75, 0.4439, 0.7501, 0.4064, 0.7501, 0.4064, 0.75, 0.4439, 0.7499, 0.5939, 0.75, 0.5564, 0.75, 0.5564, 0.7499, 0.5939, 0.5, 0.4438, 0.5001, 0.4063, 0.5001, 0.4063, 0.5, 0.4438, 0.4999, 0.5938, 0.5, 0.5562, 0.5, 0.5562, 0.4999, 0.5938, 0.7501, 0.4064, 0.75, 0.4439, 0.75, 0.4439, 0.7501, 0.4064, 0.75, 0.5564, 0.7499, 0.5939, 0.7499, 0.5939, 0.75, 0.5564, 0.5001, 0.4063, 0.5001, 0.4063, 0.5001, 0.4063, 0.5001, 0.4063, 0.5, 0.4438, 0.5, 0.4438, 0.5, 0.4438, 0.5, 0.4438, 0.5, 0.5562, 0.5, 0.5562, 0.5, 0.5562, 0.5, 0.5562, 0.4999, 0.5938, 0.4999, 0.5938, 0.4999, 0.5938, 0.4999, 0.5938, 0.7501, 0.4064, 0.7501, 0.4064, 0.7501, 0.4064, 0.7501, 0.4064, 0.75, 0.4439, 0.75, 0.4439, 0.75, 0.4439, 0.75, 0.4439, 0.7499, 0.5939, 0.7499, 0.5939, 0.7499, 0.5939, 0.7499, 0.5939, 0.75, 0.5564, 0.75, 0.5564, 0.75, 0.5564, 0.75, 0.5564, 0.75, 0.5564, 0.625, 0.5563, 0.625, 0.5563, 0.75, 0.5564, 0.4999, 0.5938, 0.6249, 0.5938, 0.6249, 0.5938, 0.4999, 0.5938, 0.5, 0.4438, 0.625, 0.4438, 0.625, 0.4438, 0.5, 0.4438, 0.7501, 0.4064, 0.6251, 0.4063, 0.6251, 0.4063, 0.7501, 0.4064, 0.2499, 0.5936, 0.1249, 0.5935, 0.125, 0.556, 0.25, 0.5561, 6.914e-05, 0.4059, 0.1251, 0.406, 0.125, 0.4435, 4.154e-05, 0.4434, 0.7499, 0.5939, 0.6249, 0.5938, 0.625, 0.5563, 0.75, 0.5564, 0.5001, 0.4063, 0.6251, 0.4063, 0.625, 0.4438, 0.5, 0.4438, -9.185e-05, 0.6246, -6.884e-05, 0.5934, 0.1249, 0.5935, 0.1249, 0.6247, 0.5001, 0.4063, 0.5001, 0.375, 0.6251, 0.3751, 0.6251, 0.4063, 0.5, 0.4438, 0.625, 0.4438, 0.625, 0.5563, 0.5, 0.5562, 6.914e-05, 0.4059, 9.215e-05, 0.3746, 0.1251, 0.3747, 0.1251, 0.406, 0.4999, 0.625, 0.4999, 0.5938, 0.6249, 0.5938, 0.6249, 0.6251, 0.4997, 0.875, 0.4999, 0.625, 0.6249, 0.6251, 0.6247, 0.8751, 4.154e-05, 0.4434, 0.125, 0.4435, 0.125, 0.556, -4.125e-05, 0.5559, 0.5001, 0.375, 0.5003, 0.125, 0.6253, 0.1251, 0.6251, 0.3751, 0.6251, 0.3751, 0.6253, 0.1251, 0.7503, 0.1252, 0.7501, 0.3752, 0.125, 0.4435, 0.25, 0.4436, 0.25, 0.5561, 0.125, 0.556, 0.6247, 0.8751, 0.6249, 0.6251, 0.7499, 0.6252, 0.7497, 0.8752, 0.2499, 0.6248, 0.2499, 0.5936, 0.4999, 0.5938, 0.4999, 0.625, 0.7501, 0.4064, 0.7501, 0.3752, 1.0, 0.3754, 1.0, 0.4066, 0.2501, 0.4061, 0.2501, 0.3748, 0.5001, 0.375, 0.5001, 0.4063, 0.6249, 0.6251, 0.6249, 0.5938, 0.7499, 0.5939, 0.7499, 0.6252, 0.1251, 0.406, 0.1251, 0.3747, 0.2501, 0.3748, 0.2501, 0.4061, 0.625, 0.4438, 0.75, 0.4439, 0.75, 0.5564, 0.625, 0.5563, 0.6251, 0.4063, 0.6251, 0.3751, 0.7501, 0.3752, 0.7501, 0.4064, 0.1249, 0.6247, 0.1249, 0.5935, 0.2499, 0.5936, 0.2499, 0.6248, 0.7499, 0.6252, 0.7499, 0.5939, 0.9999, 0.5941, 0.9999, 0.6254, 0.75, 0.4439, 1.0, 0.4441, 1.0, 0.5566, 0.75, 0.5564, 0.2501, 0.4061, 0.5001, 0.4063, 0.5, 0.4437, 0.25, 0.4436, 0.4999, 0.5938, 0.2499, 0.5936, 0.25, 0.5561, 0.5, 0.5562, 0.6251, 0.4063, 0.7501, 0.4064, 0.75, 0.4439, 0.625, 0.4438, 0.6249, 0.5938, 0.4999, 0.5938, 0.5, 0.5562, 0.625, 0.5563, 0.1251, 0.406, 0.2501, 0.4061, 0.25, 0.4436, 0.125, 0.4435, 0.1249, 0.5935, -6.884e-05, 0.5934, -4.125e-05, 0.5559, 0.125, 0.556, 0.7501, 0.4064, 1.0, 0.4066, 1.0, 0.4441, 0.75, 0.4439, 0.9999, 0.5941, 0.7499, 0.5939, 0.75, 0.5564, 1.0, 0.5566, 0.25, 0.4436, 0.5, 0.4437, 0.5, 0.5562, 0.25, 0.5561, 0.5001, 0.4063, 0.5, 0.4438, 0.5, 0.4438, 0.5001, 0.4063, 0.5, 0.5562, 0.4999, 0.5938, 0.4999, 0.5938, 0.5, 0.5562, 0.6251, 0.4063, 0.5001, 0.4063, 0.5001, 0.4063, 0.6251, 0.4063, 0.625, 0.4438, 0.75, 0.4439, 0.75, 0.4439, 0.625, 0.4438, 0.6249, 0.5938, 0.7499, 0.5939, 0.7499, 0.5939, 0.6249, 0.5938, 0.625, 0.5563, 0.5, 0.5562, 0.5, 0.5562, 0.625, 0.5563, 0.5001, 0.4063, 0.5, 0.4438, 0.5, 0.4438, 0.5001, 0.4063, 0.5, 0.5562, 0.4999, 0.5938, 0.4999, 0.5938, 0.5, 0.5562, 0.75, 0.4439, 0.7501, 0.4064, 0.7501, 0.4064, 0.75, 0.4439, 0.7499, 0.5939, 0.75, 0.5564, 0.75, 0.5564, 0.7499, 0.5939, 0.5, 0.4438, 0.5001, 0.4063, 0.5001, 0.4063, 0.5, 0.4438, 0.4999, 0.5938, 0.5, 0.5562, 0.5, 0.5562, 0.4999, 0.5938, 0.7501, 0.4064, 0.75, 0.4439, 0.75, 0.4439, 0.7501, 0.4064, 0.75, 0.5564, 0.7499, 0.5939, 0.7499, 0.5939, 0.75, 0.5564, 0.5001, 0.4063, 0.5001, 0.4063, 0.5001, 0.4063, 0.5001, 0.4063, 0.5, 0.4438, 0.5, 0.4438, 0.5, 0.4438, 0.5, 0.4438, 0.5, 0.5562, 0.5, 0.5562, 0.5, 0.5562, 0.5, 0.5562, 0.4999, 0.5938, 0.4999, 0.5938, 0.4999, 0.5938, 0.4999, 0.5938, 0.7501, 0.4064, 0.7501, 0.4064, 0.7501, 0.4064, 0.7501, 0.4064, 0.75, 0.4439, 0.75, 0.4439, 0.75, 0.4439, 0.75, 0.4439, 0.7499, 0.5939, 0.7499, 0.5939, 0.7499, 0.5939, 0.7499, 0.5939, 0.75, 0.5564, 0.75, 0.5564, 0.75, 0.5564, 0.75, 0.5564, 0.75, 0.5564, 0.625, 0.5563, 0.625, 0.5563, 0.75, 0.5564, 0.4999, 0.5938, 0.6249, 0.5938, 0.6249, 0.5938, 0.4999, 0.5938, 0.5, 0.4438, 0.625, 0.4438, 0.625, 0.4438, 0.5, 0.4438, 0.7501, 0.4064, 0.6251, 0.4063, 0.6251, 0.4063, 0.7501, 0.4064, 0.2499, 0.5936, 0.1249, 0.5935, 0.125, 0.556, 0.25, 0.5561, 6.914e-05, 0.4059, 0.1251, 0.406, 0.125, 0.4435, 4.154e-05, 0.4434, 0.7499, 0.5939, 0.6249, 0.5938, 0.625, 0.5563, 0.75, 0.5564, 0.5001, 0.4063, 0.6251, 0.4063, 0.625, 0.4438, 0.5, 0.4438, -9.185e-05, 0.6246, -6.884e-05, 0.5934, 0.1249, 0.5935, 0.1249, 0.6247, 0.5001, 0.4063, 0.5001, 0.375, 0.6251, 0.3751, 0.6251, 0.4063, 0.5, 0.4438, 0.625, 0.4438, 0.625, 0.5563, 0.5, 0.5562, 6.914e-05, 0.4059, 9.215e-05, 0.3746, 0.1251, 0.3747, 0.1251, 0.406, 0.4999, 0.625, 0.4999, 0.5938, 0.6249, 0.5938, 0.6249, 0.6251, 0.4997, 0.875, 0.4999, 0.625, 0.6249, 0.6251, 0.6247, 0.8751, 4.154e-05, 0.4434, 0.125, 0.4435, 0.125, 0.556, -4.125e-05, 0.5559, 0.5001, 0.375, 0.5003, 0.125, 0.6253, 0.1251, 0.6251, 0.3751, 0.6251, 0.3751, 0.6253, 0.1251, 0.7503, 0.1252, 0.7501, 0.3752, 0.125, 0.4435, 0.25, 0.4436, 0.25, 0.5561, 0.125, 0.556, 0.6247, 0.8751, 0.6249, 0.6251, 0.7499, 0.6252, 0.7497, 0.8752, 0.2499, 0.6248, 0.2499, 0.5936, 0.4999, 0.5938, 0.4999, 0.625, 0.7501, 0.4064, 0.7501, 0.3752, 1.0, 0.3754, 1.0, 0.4066, 0.2501, 0.4061, 0.2501, 0.3748, 0.5001, 0.375, 0.5001, 0.4063, 0.6249, 0.6251, 0.6249, 0.5938, 0.7499, 0.5939, 0.7499, 0.6252, 0.1251, 0.406, 0.1251, 0.3747, 0.2501, 0.3748, 0.2501, 0.4061, 0.625, 0.4438, 0.75, 0.4439, 0.75, 0.5564, 0.625, 0.5563, 0.6251, 0.4063, 0.6251, 0.3751, 0.7501, 0.3752, 0.7501, 0.4064, 0.1249, 0.6247, 0.1249, 0.5935, 0.2499, 0.5936, 0.2499, 0.6248, 0.7499, 0.6252, 0.7499, 0.5939, 0.9999, 0.5941, 0.9999, 0.6254, 0.75, 0.4439, 1.0, 0.4441, 1.0, 0.5566, 0.75, 0.5564, 0.2501, 0.4061, 0.5001, 0.4063, 0.5, 0.4437, 0.25, 0.4436, 0.4999, 0.5938, 0.2499, 0.5936, 0.25, 0.5561, 0.5, 0.5562, 0.6251, 0.4063, 0.7501, 0.4064, 0.75, 0.4439, 0.625, 0.4438, 0.6249, 0.5938, 0.4999, 0.5938, 0.5, 0.5562, 0.625, 0.5563, 0.1251, 0.406, 0.2501, 0.4061, 0.25, 0.4436, 0.125, 0.4435, 0.1249, 0.5935, -6.884e-05, 0.5934, -4.125e-05, 0.5559, 0.125, 0.556, 0.7501, 0.4064, 1.0, 0.4066, 1.0, 0.4441, 0.75, 0.4439, 0.9999, 0.5941, 0.7499, 0.5939, 0.75, 0.5564, 1.0, 0.5566, 0.25, 0.4436, 0.5, 0.4437, 0.5, 0.5562, 0.25, 0.5561, 0.5001, 0.4063, 0.5, 0.4438, 0.5, 0.4438, 0.5001, 0.4063, 0.5, 0.5562, 0.4999, 0.5938, 0.4999, 0.5938, 0.5, 0.5562, 0.6251, 0.4063, 0.5001, 0.4063, 0.5001, 0.4063, 0.6251, 0.4063, 0.625, 0.4438, 0.75, 0.4439, 0.75, 0.4439, 0.625, 0.4438, 0.6249, 0.5938, 0.7499, 0.5939, 0.7499, 0.5939, 0.6249, 0.5938, 0.625, 0.5563, 0.5, 0.5562, 0.5, 0.5562, 0.625, 0.5563, 0.5001, 0.4063, 0.5, 0.4438, 0.5, 0.4438, 0.5001, 0.4063, 0.5, 0.5562, 0.4999, 0.5938, 0.4999, 0.5938, 0.5, 0.5562, 0.75, 0.4439, 0.7501, 0.4064, 0.7501, 0.4064, 0.75, 0.4439, 0.7499, 0.5939, 0.75, 0.5564, 0.75, 0.5564, 0.7499, 0.5939, 0.5, 0.4438, 0.5001, 0.4063, 0.5001, 0.4063, 0.5, 0.4438, 0.4999, 0.5938, 0.5, 0.5562, 0.5, 0.5562, 0.4999, 0.5938, 0.7501, 0.4064, 0.75, 0.4439, 0.75, 0.4439, 0.7501, 0.4064, 0.75, 0.5564, 0.7499, 0.5939, 0.7499, 0.5939, 0.75, 0.5564, 0.5001, 0.4063, 0.5001, 0.4063, 0.5001, 0.4063, 0.5001, 0.4063, 0.5, 0.4438, 0.5, 0.4438, 0.5, 0.4438, 0.5, 0.4438, 0.5, 0.5562, 0.5, 0.5562, 0.5, 0.5562, 0.5, 0.5562, 0.4999, 0.5938, 0.4999, 0.5938, 0.4999, 0.5938, 0.4999, 0.5938, 0.7501, 0.4064, 0.7501, 0.4064, 0.7501, 0.4064, 0.7501, 0.4064, 0.75, 0.4439, 0.75, 0.4439, 0.75, 0.4439, 0.75, 0.4439, 0.7499, 0.5939, 0.7499, 0.5939, 0.7499, 0.5939, 0.7499, 0.5939, 0.75, 0.5564, 0.75, 0.5564, 0.75, 0.5564, 0.75, 0.5564, 0.75, 0.5564, 0.625, 0.5563, 0.625, 0.5563, 0.75, 0.5564, 0.4999, 0.5938, 0.6249, 0.5938, 0.6249, 0.5938, 0.4999, 0.5938, 0.5, 0.4438, 0.625, 0.4438, 0.625, 0.4438, 0.5, 0.4438, 0.7501, 0.4064, 0.6251, 0.4063, 0.6251, 0.4063, 0.7501, 0.4064, 0.2499, 0.5936, 0.1249, 0.5935, 0.125, 0.556, 0.25, 0.5561, 6.914e-05, 0.4059, 0.1251, 0.406, 0.125, 0.4435, 4.154e-05, 0.4434, 0.7499, 0.5939, 0.6249, 0.5938, 0.625, 0.5563, 0.75, 0.5564, 0.5001, 0.4063, 0.6251, 0.4063, 0.625, 0.4438, 0.5, 0.4438, -9.185e-05, 0.6246, -6.884e-05, 0.5934, 0.1249, 0.5935, 0.1249, 0.6247, 0.5001, 0.4063, 0.5001, 0.375, 0.6251, 0.3751, 0.6251, 0.4063, 0.5, 0.4438, 0.625, 0.4438, 0.625, 0.5563, 0.5, 0.5562, 6.914e-05, 0.4059, 9.215e-05, 0.3746, 0.1251, 0.3747, 0.1251, 0.406, 0.4999, 0.625, 0.4999, 0.5938, 0.6249, 0.5938, 0.6249, 0.6251, 0.4997, 0.875, 0.4999, 0.625, 0.6249, 0.6251, 0.6247, 0.8751, 4.154e-05, 0.4434, 0.125, 0.4435, 0.125, 0.556, -4.125e-05, 0.5559, 0.5001, 0.375, 0.5003, 0.125, 0.6253, 0.1251, 0.6251, 0.3751, 0.6251, 0.3751, 0.6253, 0.1251, 0.7503, 0.1252, 0.7501, 0.3752, 0.125, 0.4435, 0.25, 0.4436, 0.25, 0.5561, 0.125, 0.556, 0.6247, 0.8751, 0.6249, 0.6251, 0.7499, 0.6252, 0.7497, 0.8752, 0.2499, 0.6248, 0.2499, 0.5936, 0.4999, 0.5938, 0.4999, 0.625, 0.7501, 0.4064, 0.7501, 0.3752, 1.0, 0.3754, 1.0, 0.4066, 0.2501, 0.4061, 0.2501, 0.3748, 0.5001, 0.375, 0.5001, 0.4063, 0.6249, 0.6251, 0.6249, 0.5938, 0.7499, 0.5939, 0.7499, 0.6252, 0.1251, 0.406, 0.1251, 0.3747, 0.2501, 0.3748, 0.2501, 0.4061, 0.625, 0.4438, 0.75, 0.4439, 0.75, 0.5564, 0.625, 0.5563, 0.6251, 0.4063, 0.6251, 0.3751, 0.7501, 0.3752, 0.7501, 0.4064, 0.1249, 0.6247, 0.1249, 0.5935, 0.2499, 0.5936, 0.2499, 0.6248, 0.7499, 0.6252, 0.7499, 0.5939, 0.9999, 0.5941, 0.9999, 0.6254, 0.75, 0.4439, 1.0, 0.4441, 1.0, 0.5566, 0.75, 0.5564, 0.2501, 0.4061, 0.5001, 0.4063, 0.5, 0.4437, 0.25, 0.4436, 0.4999, 0.5938, 0.2499, 0.5936, 0.25, 0.5561, 0.5, 0.5562, 0.6251, 0.4063, 0.7501, 0.4064, 0.75, 0.4439, 0.625, 0.4438, 0.6249, 0.5938, 0.4999, 0.5938, 0.5, 0.5562, 0.625, 0.5563, 0.1251, 0.406, 0.2501, 0.4061, 0.25, 0.4436, 0.125, 0.4435, 0.1249, 0.5935, -6.884e-05, 0.5934, -4.125e-05, 0.5559, 0.125, 0.556, 0.7501, 0.4064, 1.0, 0.4066, 1.0, 0.4441, 0.75, 0.4439, 0.9999, 0.5941, 0.7499, 0.5939, 0.75, 0.5564, 1.0, 0.5566, 0.25, 0.4436, 0.5, 0.4437, 0.5, 0.5562, 0.25, 0.5561, 0.5001, 0.4063, 0.5, 0.4438, 0.5, 0.4438, 0.5001, 0.4063, 0.5, 0.5562, 0.4999, 0.5938, 0.4999, 0.5938, 0.5, 0.5562, 0.6251, 0.4063, 0.5001, 0.4063, 0.5001, 0.4063, 0.6251, 0.4063, 0.625, 0.4438, 0.75, 0.4439, 0.75, 0.4439, 0.625, 0.4438, 0.6249, 0.5938, 0.7499, 0.5939, 0.7499, 0.5939, 0.6249, 0.5938, 0.625, 0.5563, 0.5, 0.5562, 0.5, 0.5562, 0.625, 0.5563, 0.5001, 0.4063, 0.5, 0.4438, 0.5, 0.4438, 0.5001, 0.4063, 0.5, 0.5562, 0.4999, 0.5938, 0.4999, 0.5938, 0.5, 0.5562, 0.75, 0.4439, 0.7501, 0.4064, 0.7501, 0.4064, 0.75, 0.4439, 0.7499, 0.5939, 0.75, 0.5564, 0.75, 0.5564, 0.7499, 0.5939, 0.5, 0.4438, 0.5001, 0.4063, 0.5001, 0.4063, 0.5, 0.4438, 0.4999, 0.5938, 0.5, 0.5562, 0.5, 0.5562, 0.4999, 0.5938, 0.7501, 0.4064, 0.75, 0.4439, 0.75, 0.4439, 0.7501, 0.4064, 0.75, 0.5564, 0.7499, 0.5939, 0.7499, 0.5939, 0.75, 0.5564, 0.5001, 0.4063, 0.5001, 0.4063, 0.5001, 0.4063, 0.5001, 0.4063, 0.5, 0.4438, 0.5, 0.4438, 0.5, 0.4438, 0.5, 0.4438, 0.5, 0.5562, 0.5, 0.5562, 0.5, 0.5562, 0.5, 0.5562, 0.4999, 0.5938, 0.4999, 0.5938, 0.4999, 0.5938, 0.4999, 0.5938, 0.7501, 0.4064, 0.7501, 0.4064, 0.7501, 0.4064, 0.7501, 0.4064, 0.75, 0.4439, 0.75, 0.4439, 0.75, 0.4439, 0.75, 0.4439, 0.7499, 0.5939, 0.7499, 0.5939, 0.7499, 0.5939, 0.7499, 0.5939, 0.75, 0.5564, 0.75, 0.5564, 0.75, 0.5564, 0.75, 0.5564, 0.75, 0.5564, 0.625, 0.5563, 0.625, 0.5563, 0.75, 0.5564, 0.4999, 0.5938, 0.6249, 0.5938, 0.6249, 0.5938, 0.4999, 0.5938, 0.5, 0.4438, 0.625, 0.4438, 0.625, 0.4438, 0.5, 0.4438, 0.7501, 0.4064, 0.6251, 0.4063, 0.6251, 0.4063, 0.7501, 0.4064, 0.2499, 0.5936, 0.1249, 0.5935, 0.125, 0.556, 0.25, 0.5561, 6.914e-05, 0.4059, 0.1251, 0.406, 0.125, 0.4435, 4.154e-05, 0.4434, 0.7499, 0.5939, 0.6249, 0.5938, 0.625, 0.5563, 0.75, 0.5564, 0.5001, 0.4063, 0.6251, 0.4063, 0.625, 0.4438, 0.5, 0.4438, -9.185e-05, 0.6246, -6.884e-05, 0.5934, 0.1249, 0.5935, 0.1249, 0.6247, 0.5001, 0.4063, 0.5001, 0.375, 0.6251, 0.3751, 0.6251, 0.4063, 0.5, 0.4438, 0.625, 0.4438, 0.625, 0.5563, 0.5, 0.5562, 6.914e-05, 0.4059, 9.215e-05, 0.3746, 0.1251, 0.3747, 0.1251, 0.406, 0.4999, 0.625, 0.4999, 0.5938, 0.6249, 0.5938, 0.6249, 0.6251, 0.4997, 0.875, 0.4999, 0.625, 0.6249, 0.6251, 0.6247, 0.8751, 4.154e-05, 0.4434, 0.125, 0.4435, 0.125, 0.556, -4.125e-05, 0.5559, 0.5001, 0.375, 0.5003, 0.125, 0.6253, 0.1251, 0.6251, 0.3751, 0.6251, 0.3751, 0.6253, 0.1251, 0.7503, 0.1252, 0.7501, 0.3752, 0.125, 0.4435, 0.25, 0.4436, 0.25, 0.5561, 0.125, 0.556, 0.6247, 0.8751, 0.6249, 0.6251, 0.7499, 0.6252, 0.7497, 0.8752, 0.2499, 0.6248, 0.2499, 0.5936, 0.4999, 0.5938, 0.4999, 0.625, 0.7501, 0.4064, 0.7501, 0.3752, 1.0, 0.3754, 1.0, 0.4066, 0.2501, 0.4061, 0.2501, 0.3748, 0.5001, 0.375, 0.5001, 0.4063, 0.6249, 0.6251, 0.6249, 0.5938, 0.7499, 0.5939, 0.7499, 0.6252, 0.1251, 0.406, 0.1251, 0.3747, 0.2501, 0.3748, 0.2501, 0.4061, 0.625, 0.4438, 0.75, 0.4439, 0.75, 0.5564, 0.625, 0.5563, 0.6251, 0.4063, 0.6251, 0.3751, 0.7501, 0.3752, 0.7501, 0.4064, 0.1249, 0.6247, 0.1249, 0.5935, 0.2499, 0.5936, 0.2499, 0.6248, 0.7499, 0.6252, 0.7499, 0.5939, 0.9999, 0.5941, 0.9999, 0.6254, 0.75, 0.4439, 1.0, 0.4441, 1.0, 0.5566, 0.75, 0.5564, 0.2501, 0.4061, 0.5001, 0.4063, 0.5, 0.4437, 0.25, 0.4436, 0.4999, 0.5938, 0.2499, 0.5936, 0.25, 0.5561, 0.5, 0.5562, 0.6251, 0.4063, 0.7501, 0.4064, 0.75, 0.4439, 0.625, 0.4438, 0.6249, 0.5938, 0.4999, 0.5938, 0.5, 0.5562, 0.625, 0.5563, 0.1251, 0.406, 0.2501, 0.4061, 0.25, 0.4436, 0.125, 0.4435, 0.1249, 0.5935, -6.884e-05, 0.5934, -4.125e-05, 0.5559, 0.125, 0.556, 0.7501, 0.4064, 1.0, 0.4066, 1.0, 0.4441, 0.75, 0.4439, 0.9999, 0.5941, 0.7499, 0.5939, 0.75, 0.5564, 1.0, 0.5566, 0.25, 0.4436, 0.5, 0.4437, 0.5, 0.5562, 0.25, 0.5561, 0.5001, 0.4063, 0.5, 0.4438, 0.5, 0.4438, 0.5001, 0.4063, 0.5, 0.5562, 0.4999, 0.5938, 0.4999, 0.5938, 0.5, 0.5562, 0.6251, 0.4063, 0.5001, 0.4063, 0.5001, 0.4063, 0.6251, 0.4063, 0.625, 0.4438, 0.75, 0.4439, 0.75, 0.4439, 0.625, 0.4438, 0.6249, 0.5938, 0.7499, 0.5939, 0.7499, 0.5939, 0.6249, 0.5938, 0.625, 0.5563, 0.5, 0.5562, 0.5, 0.5562, 0.625, 0.5563, 0.5001, 0.4063, 0.5, 0.4438, 0.5, 0.4438, 0.5001, 0.4063, 0.5, 0.5562, 0.4999, 0.5938, 0.4999, 0.5938, 0.5, 0.5562, 0.75, 0.4439, 0.7501, 0.4064, 0.7501, 0.4064, 0.75, 0.4439, 0.7499, 0.5939, 0.75, 0.5564, 0.75, 0.5564, 0.7499, 0.5939, 0.5, 0.4438, 0.5001, 0.4063, 0.5001, 0.4063, 0.5, 0.4438, 0.4999, 0.5938, 0.5, 0.5562, 0.5, 0.5562, 0.4999, 0.5938, 0.7501, 0.4064, 0.75, 0.4439, 0.75, 0.4439, 0.7501, 0.4064, 0.75, 0.5564, 0.7499, 0.5939, 0.7499, 0.5939, 0.75, 0.5564, 0.5001, 0.4063, 0.5001, 0.4063, 0.5001, 0.4063, 0.5001, 0.4063, 0.5, 0.4438, 0.5, 0.4438, 0.5, 0.4438, 0.5, 0.4438, 0.5, 0.5562, 0.5, 0.5562, 0.5, 0.5562, 0.5, 0.5562, 0.4999, 0.5938, 0.4999, 0.5938, 0.4999, 0.5938, 0.4999, 0.5938, 0.7501, 0.4064, 0.7501, 0.4064, 0.7501, 0.4064, 0.7501, 0.4064, 0.75, 0.4439, 0.75, 0.4439, 0.75, 0.4439, 0.75, 0.4439, 0.7499, 0.5939, 0.7499, 0.5939, 0.7499, 0.5939, 0.7499, 0.5939, 0.75, 0.5564, 0.75, 0.5564, 0.75, 0.5564, 0.75, 0.5564, 0.75, 0.5564, 0.625, 0.5563, 0.625, 0.5563, 0.75, 0.5564, 0.4999, 0.5938, 0.6249, 0.5938, 0.6249, 0.5938, 0.4999, 0.5938, 0.5, 0.4438, 0.625, 0.4438, 0.625, 0.4438, 0.5, 0.4438, 0.7501, 0.4064, 0.6251, 0.4063, 0.6251, 0.4063, 0.7501, 0.4064, 0.2499, 0.5936, 0.1249, 0.5935, 0.125, 0.556, 0.25, 0.5561, 6.914e-05, 0.4059, 0.1251, 0.406, 0.125, 0.4435, 4.154e-05, 0.4434, 0.7499, 0.5939, 0.6249, 0.5938, 0.625, 0.5563, 0.75, 0.5564, 0.5001, 0.4063, 0.6251, 0.4063, 0.625, 0.4438, 0.5, 0.4438, -9.185e-05, 0.6246, -6.884e-05, 0.5934, 0.1249, 0.5935, 0.1249, 0.6247, 0.5001, 0.4063, 0.5001, 0.375, 0.6251, 0.3751, 0.6251, 0.4063, 0.5, 0.4438, 0.625, 0.4438, 0.625, 0.5563, 0.5, 0.5562, 6.914e-05, 0.4059, 9.215e-05, 0.3746, 0.1251, 0.3747, 0.1251, 0.406, 0.4999, 0.625, 0.4999, 0.5938, 0.6249, 0.5938, 0.6249, 0.6251, 0.4997, 0.875, 0.4999, 0.625, 0.6249, 0.6251, 0.6247, 0.8751, 4.154e-05, 0.4434, 0.125, 0.4435, 0.125, 0.556, -4.125e-05, 0.5559, 0.5001, 0.375, 0.5003, 0.125, 0.6253, 0.1251, 0.6251, 0.3751, 0.6251, 0.3751, 0.6253, 0.1251, 0.7503, 0.1252, 0.7501, 0.3752, 0.125, 0.4435, 0.25, 0.4436, 0.25, 0.5561, 0.125, 0.556, 0.6247, 0.8751, 0.6249, 0.6251, 0.7499, 0.6252, 0.7497, 0.8752, 0.2499, 0.6248, 0.2499, 0.5936, 0.4999, 0.5938, 0.4999, 0.625, 0.7501, 0.4064, 0.7501, 0.3752, 1.0, 0.3754, 1.0, 0.4066, 0.2501, 0.4061, 0.2501, 0.3748, 0.5001, 0.375, 0.5001, 0.4063, 0.6249, 0.6251, 0.6249, 0.5938, 0.7499, 0.5939, 0.7499, 0.6252, 0.1251, 0.406, 0.1251, 0.3747, 0.2501, 0.3748, 0.2501, 0.4061, 0.625, 0.4438, 0.75, 0.4439, 0.75, 0.5564, 0.625, 0.5563, 0.6251, 0.4063, 0.6251, 0.3751, 0.7501, 0.3752, 0.7501, 0.4064, 0.1249, 0.6247, 0.1249, 0.5935, 0.2499, 0.5936, 0.2499, 0.6248, 0.7499, 0.6252, 0.7499, 0.5939, 0.9999, 0.5941, 0.9999, 0.6254, 0.75, 0.4439, 1.0, 0.4441, 1.0, 0.5566, 0.75, 0.5564, 0.2501, 0.4061, 0.5001, 0.4063, 0.5, 0.4437, 0.25, 0.4436, 0.4999, 0.5938, 0.2499, 0.5936, 0.25, 0.5561, 0.5, 0.5562, 0.6251, 0.4063, 0.7501, 0.4064, 0.75, 0.4439, 0.625, 0.4438, 0.6249, 0.5938, 0.4999, 0.5938, 0.5, 0.5562, 0.625, 0.5563, 0.1251, 0.406, 0.2501, 0.4061, 0.25, 0.4436, 0.125, 0.4435, 0.1249, 0.5935, -6.884e-05, 0.5934, -4.125e-05, 0.5559, 0.125, 0.556, 0.7501, 0.4064, 1.0, 0.4066, 1.0, 0.4441, 0.75, 0.4439, 0.9999, 0.5941, 0.7499, 0.5939, 0.75, 0.5564, 1.0, 0.5566, 0.25, 0.4436, 0.5, 0.4437, 0.5, 0.5562, 0.25, 0.5561, 0.5001, 0.4063, 0.5, 0.4438, 0.5, 0.4438, 0.5001, 0.4063, 0.5, 0.5562, 0.4999, 0.5938, 0.4999, 0.5938, 0.5, 0.5562, 0.6251, 0.4063, 0.5001, 0.4063, 0.5001, 0.4063, 0.6251, 0.4063, 0.625, 0.4438, 0.75, 0.4439, 0.75, 0.4439, 0.625, 0.4438, 0.6249, 0.5938, 0.7499, 0.5939, 0.7499, 0.5939, 0.6249, 0.5938, 0.625, 0.5563, 0.5, 0.5562, 0.5, 0.5562, 0.625, 0.5563, 0.5001, 0.4063, 0.5, 0.4438, 0.5, 0.4438, 0.5001, 0.4063, 0.5, 0.5562, 0.4999, 0.5938, 0.4999, 0.5938, 0.5, 0.5562, 0.75, 0.4439, 0.7501, 0.4064, 0.7501, 0.4064, 0.75, 0.4439, 0.7499, 0.5939, 0.75, 0.5564, 0.75, 0.5564, 0.7499, 0.5939, 0.5, 0.4438, 0.5001, 0.4063, 0.5001, 0.4063, 0.5, 0.4438, 0.4999, 0.5938, 0.5, 0.5562, 0.5, 0.5562, 0.4999, 0.5938, 0.7501, 0.4064, 0.75, 0.4439, 0.75, 0.4439, 0.7501, 0.4064, 0.75, 0.5564, 0.7499, 0.5939, 0.7499, 0.5939, 0.75, 0.5564, 0.5001, 0.4063, 0.5001, 0.4063, 0.5001, 0.4063, 0.5001, 0.4063, 0.5, 0.4438, 0.5, 0.4438, 0.5, 0.4438, 0.5, 0.4438, 0.5, 0.5562, 0.5, 0.5562, 0.5, 0.5562, 0.5, 0.5562, 0.4999, 0.5938, 0.4999, 0.5938, 0.4999, 0.5938, 0.4999, 0.5938, 0.7501, 0.4064, 0.7501, 0.4064, 0.7501, 0.4064, 0.7501, 0.4064, 0.75, 0.4439, 0.75, 0.4439, 0.75, 0.4439, 0.75, 0.4439, 0.7499, 0.5939, 0.7499, 0.5939, 0.7499, 0.5939, 0.7499, 0.5939, 0.75, 0.5564, 0.75, 0.5564, 0.75, 0.5564, 0.75, 0.5564, 0.75, 0.5564, 0.625, 0.5563, 0.625, 0.5563, 0.75, 0.5564, 0.4999, 0.5938, 0.6249, 0.5938, 0.6249, 0.5938, 0.4999, 0.5938, 0.5, 0.4438, 0.625, 0.4438, 0.625, 0.4438, 0.5, 0.4438, 0.7501, 0.4064, 0.6251, 0.4063, 0.6251, 0.4063, 0.7501, 0.4064, 0.2499, 0.5936, 0.1249, 0.5935, 0.125, 0.556, 0.25, 0.5561, 6.914e-05, 0.4059, 0.1251, 0.406, 0.125, 0.4435, 4.154e-05, 0.4434, 0.7499, 0.5939, 0.6249, 0.5938, 0.625, 0.5563, 0.75, 0.5564, 0.5001, 0.4063, 0.6251, 0.4063, 0.625, 0.4438, 0.5, 0.4438, -9.185e-05, 0.6246, -6.884e-05, 0.5934, 0.1249, 0.5935, 0.1249, 0.6247, 0.5001, 0.4063, 0.5001, 0.375, 0.6251, 0.3751, 0.6251, 0.4063, 0.5, 0.4438, 0.625, 0.4438, 0.625, 0.5563, 0.5, 0.5562, 6.914e-05, 0.4059, 9.215e-05, 0.3746, 0.1251, 0.3747, 0.1251, 0.406, 0.4999, 0.625, 0.4999, 0.5938, 0.6249, 0.5938, 0.6249, 0.6251, 0.4997, 0.875, 0.4999, 0.625, 0.6249, 0.6251, 0.6247, 0.8751, 4.154e-05, 0.4434, 0.125, 0.4435, 0.125, 0.556, -4.125e-05, 0.5559, 0.5001, 0.375, 0.5003, 0.125, 0.6253, 0.1251, 0.6251, 0.3751, 0.6251, 0.3751, 0.6253, 0.1251, 0.7503, 0.1252, 0.7501, 0.3752, 0.125, 0.4435, 0.25, 0.4436, 0.25, 0.5561, 0.125, 0.556, 0.6247, 0.8751, 0.6249, 0.6251, 0.7499, 0.6252, 0.7497, 0.8752, 0.2499, 0.6248, 0.2499, 0.5936, 0.4999, 0.5938, 0.4999, 0.625, 0.7501, 0.4064, 0.7501, 0.3752, 1.0, 0.3754, 1.0, 0.4066, 0.2501, 0.4061, 0.2501, 0.3748, 0.5001, 0.375, 0.5001, 0.4063, 0.6249, 0.6251, 0.6249, 0.5938, 0.7499, 0.5939, 0.7499, 0.6252, 0.1251, 0.406, 0.1251, 0.3747, 0.2501, 0.3748, 0.2501, 0.4061, 0.625, 0.4438, 0.75, 0.4439, 0.75, 0.5564, 0.625, 0.5563, 0.6251, 0.4063, 0.6251, 0.3751, 0.7501, 0.3752, 0.7501, 0.4064, 0.1249, 0.6247, 0.1249, 0.5935, 0.2499, 0.5936, 0.2499, 0.6248, 0.7499, 0.6252, 0.7499, 0.5939, 0.9999, 0.5941, 0.9999, 0.6254, 0.75, 0.4439, 1.0, 0.4441, 1.0, 0.5566, 0.75, 0.5564, 0.2501, 0.4061, 0.5001, 0.4063, 0.5, 0.4437, 0.25, 0.4436, 0.4999, 0.5938, 0.2499, 0.5936, 0.25, 0.5561, 0.5, 0.5562, 0.6251, 0.4063, 0.7501, 0.4064, 0.75, 0.4439, 0.625, 0.4438, 0.6249, 0.5938, 0.4999, 0.5938, 0.5, 0.5562, 0.625, 0.5563, 0.1251, 0.406, 0.2501, 0.4061, 0.25, 0.4436, 0.125, 0.4435, 0.1249, 0.5935, -6.884e-05, 0.5934, -4.125e-05, 0.5559, 0.125, 0.556, 0.7501, 0.4064, 1.0, 0.4066, 1.0, 0.4441, 0.75, 0.4439, 0.9999, 0.5941, 0.7499, 0.5939, 0.75, 0.5564, 1.0, 0.5566, 0.25, 0.4436, 0.5, 0.4437, 0.5, 0.5562, 0.25, 0.5561, 0.5001, 0.4063, 0.5, 0.4438, 0.5, 0.4438, 0.5001, 0.4063, 0.5, 0.5562, 0.4999, 0.5938, 0.4999, 0.5938, 0.5, 0.5562, 0.6251, 0.4063, 0.5001, 0.4063, 0.5001, 0.4063, 0.6251, 0.4063, 0.625, 0.4438, 0.75, 0.4439, 0.75, 0.4439, 0.625, 0.4438, 0.6249, 0.5938, 0.7499, 0.5939, 0.7499, 0.5939, 0.6249, 0.5938, 0.625, 0.5563, 0.5, 0.5562, 0.5, 0.5562, 0.625, 0.5563, 0.5001, 0.4063, 0.5, 0.4438, 0.5, 0.4438, 0.5001, 0.4063, 0.5, 0.5562, 0.4999, 0.5938, 0.4999, 0.5938, 0.5, 0.5562, 0.75, 0.4439, 0.7501, 0.4064, 0.7501, 0.4064, 0.75, 0.4439, 0.7499, 0.5939, 0.75, 0.5564, 0.75, 0.5564, 0.7499, 0.5939, 0.5, 0.4438, 0.5001, 0.4063, 0.5001, 0.4063, 0.5, 0.4438, 0.4999, 0.5938, 0.5, 0.5562, 0.5, 0.5562, 0.4999, 0.5938, 0.7501, 0.4064, 0.75, 0.4439, 0.75, 0.4439, 0.7501, 0.4064, 0.75, 0.5564, 0.7499, 0.5939, 0.7499, 0.5939, 0.75, 0.5564, 0.5001, 0.4063, 0.5001, 0.4063, 0.5001, 0.4063, 0.5001, 0.4063, 0.5, 0.4438, 0.5, 0.4438, 0.5, 0.4438, 0.5, 0.4438, 0.5, 0.5562, 0.5, 0.5562, 0.5, 0.5562, 0.5, 0.5562, 0.4999, 0.5938, 0.4999, 0.5938, 0.4999, 0.5938, 0.4999, 0.5938, 0.7501, 0.4064, 0.7501, 0.4064, 0.7501, 0.4064, 0.7501, 0.4064, 0.75, 0.4439, 0.75, 0.4439, 0.75, 0.4439, 0.75, 0.4439, 0.7499, 0.5939, 0.7499, 0.5939, 0.7499, 0.5939, 0.7499, 0.5939, 0.75, 0.5564, 0.75, 0.5564, 0.75, 0.5564, 0.75, 0.5564, 0.75, 0.5564, 0.625, 0.5563, 0.625, 0.5563, 0.75, 0.5564, 0.4999, 0.5938, 0.6249, 0.5938, 0.6249, 0.5938, 0.4999, 0.5938, 0.5, 0.4438, 0.625, 0.4438, 0.625, 0.4438, 0.5, 0.4438, 0.7501, 0.4064, 0.6251, 0.4063, 0.6251, 0.4063, 0.7501, 0.4064, 0.2499, 0.5936, 0.1249, 0.5935, 0.125, 0.556, 0.25, 0.5561, 6.914e-05, 0.4059, 0.1251, 0.406, 0.125, 0.4435, 4.154e-05, 0.4434, 0.7499, 0.5939, 0.6249, 0.5938, 0.625, 0.5563, 0.75, 0.5564, 0.5001, 0.4063, 0.6251, 0.4063, 0.625, 0.4438, 0.5, 0.4438, -9.185e-05, 0.6246, -6.884e-05, 0.5934, 0.1249, 0.5935, 0.1249, 0.6247, 0.5001, 0.4063, 0.5001, 0.375, 0.6251, 0.3751, 0.6251, 0.4063, 0.5, 0.4438, 0.625, 0.4438, 0.625, 0.5563, 0.5, 0.5562, 6.914e-05, 0.4059, 9.215e-05, 0.3746, 0.1251, 0.3747, 0.1251, 0.406, 0.4999, 0.625, 0.4999, 0.5938, 0.6249, 0.5938, 0.6249, 0.6251, 0.4997, 0.875, 0.4999, 0.625, 0.6249, 0.6251, 0.6247, 0.8751, 4.154e-05, 0.4434, 0.125, 0.4435, 0.125, 0.556, -4.125e-05, 0.5559, 0.5001, 0.375, 0.5003, 0.125, 0.6253, 0.1251, 0.6251, 0.3751, 0.6251, 0.3751, 0.6253, 0.1251, 0.7503, 0.1252, 0.7501, 0.3752, 0.125, 0.4435, 0.25, 0.4436, 0.25, 0.5561, 0.125, 0.556, 0.6247, 0.8751, 0.6249, 0.6251, 0.7499, 0.6252, 0.7497, 0.8752, 0.2499, 0.6248, 0.2499, 0.5936, 0.4999, 0.5938, 0.4999, 0.625, 0.7501, 0.4064, 0.7501, 0.3752, 1.0, 0.3754, 1.0, 0.4066, 0.2501, 0.4061, 0.2501, 0.3748, 0.5001, 0.375, 0.5001, 0.4063, 0.6249, 0.6251, 0.6249, 0.5938, 0.7499, 0.5939, 0.7499, 0.6252, 0.1251, 0.406, 0.1251, 0.3747, 0.2501, 0.3748, 0.2501, 0.4061, 0.625, 0.4438, 0.75, 0.4439, 0.75, 0.5564, 0.625, 0.5563, 0.6251, 0.4063, 0.6251, 0.3751, 0.7501, 0.3752, 0.7501, 0.4064, 0.1249, 0.6247, 0.1249, 0.5935, 0.2499, 0.5936, 0.2499, 0.6248, 0.7499, 0.6252, 0.7499, 0.5939, 0.9999, 0.5941, 0.9999, 0.6254, 0.75, 0.4439, 1.0, 0.4441, 1.0, 0.5566, 0.75, 0.5564, 0.2501, 0.4061, 0.5001, 0.4063, 0.5, 0.4437, 0.25, 0.4436, 0.4999, 0.5938, 0.2499, 0.5936, 0.25, 0.5561, 0.5, 0.5562, 0.6251, 0.4063, 0.7501, 0.4064, 0.75, 0.4439, 0.625, 0.4438, 0.6249, 0.5938, 0.4999, 0.5938, 0.5, 0.5562, 0.625, 0.5563, 0.1251, 0.406, 0.2501, 0.4061, 0.25, 0.4436, 0.125, 0.4435, 0.1249, 0.5935, -6.884e-05, 0.5934, -4.125e-05, 0.5559, 0.125, 0.556, 0.7501, 0.4064, 1.0, 0.4066, 1.0, 0.4441, 0.75, 0.4439, 0.9999, 0.5941, 0.7499, 0.5939, 0.75, 0.5564, 1.0, 0.5566, 0.25, 0.4436, 0.5, 0.4437, 0.5, 0.5562, 0.25, 0.5561, 0.5001, 0.4063, 0.5, 0.4438, 0.5, 0.4438, 0.5001, 0.4063, 0.5, 0.5562, 0.4999, 0.5938, 0.4999, 0.5938, 0.5, 0.5562, 0.6251, 0.4063, 0.5001, 0.4063, 0.5001, 0.4063, 0.6251, 0.4063, 0.625, 0.4438, 0.75, 0.4439, 0.75, 0.4439, 0.625, 0.4438, 0.6249, 0.5938, 0.7499, 0.5939, 0.7499, 0.5939, 0.6249, 0.5938, 0.625, 0.5563, 0.5, 0.5562, 0.5, 0.5562, 0.625, 0.5563, 0.5001, 0.4063, 0.5, 0.4438, 0.5, 0.4438, 0.5001, 0.4063, 0.5, 0.5562, 0.4999, 0.5938, 0.4999, 0.5938, 0.5, 0.5562, 0.75, 0.4439, 0.7501, 0.4064, 0.7501, 0.4064, 0.75, 0.4439, 0.7499, 0.5939, 0.75, 0.5564, 0.75, 0.5564, 0.7499, 0.5939, 0.5, 0.4438, 0.5001, 0.4063, 0.5001, 0.4063, 0.5, 0.4438, 0.4999, 0.5938, 0.5, 0.5562, 0.5, 0.5562, 0.4999, 0.5938, 0.7501, 0.4064, 0.75, 0.4439, 0.75, 0.4439, 0.7501, 0.4064, 0.75, 0.5564, 0.7499, 0.5939, 0.7499, 0.5939, 0.75, 0.5564, 0.5001, 0.4063, 0.5001, 0.4063, 0.5001, 0.4063, 0.5001, 0.4063, 0.5, 0.4438, 0.5, 0.4438, 0.5, 0.4438, 0.5, 0.4438, 0.5, 0.5562, 0.5, 0.5562, 0.5, 0.5562, 0.5, 0.5562, 0.4999, 0.5938, 0.4999, 0.5938, 0.4999, 0.5938, 0.4999, 0.5938, 0.7501, 0.4064, 0.7501, 0.4064, 0.7501, 0.4064, 0.7501, 0.4064, 0.75, 0.4439, 0.75, 0.4439, 0.75, 0.4439, 0.75, 0.4439, 0.7499, 0.5939, 0.7499, 0.5939, 0.7499, 0.5939, 0.7499, 0.5939, 0.75, 0.5564, 0.75, 0.5564, 0.75, 0.5564, 0.75, 0.5564, 0.75, 0.5564, 0.625, 0.5563, 0.625, 0.5563, 0.75, 0.5564, 0.4999, 0.5938, 0.6249, 0.5938, 0.6249, 0.5938, 0.4999, 0.5938, 0.5, 0.4438, 0.625, 0.4438, 0.625, 0.4438, 0.5, 0.4438, 0.7501, 0.4064, 0.6251, 0.4063, 0.6251, 0.4063, 0.7501, 0.4064, 0.2499, 0.5936, 0.1249, 0.5935, 0.125, 0.556, 0.25, 0.5561, 6.914e-05, 0.4059, 0.1251, 0.406, 0.125, 0.4435, 4.154e-05, 0.4434, 0.7499, 0.5939, 0.6249, 0.5938, 0.625, 0.5563, 0.75, 0.5564, 0.5001, 0.4063, 0.6251, 0.4063, 0.625, 0.4438, 0.5, 0.4438, -9.185e-05, 0.6246, -6.884e-05, 0.5934, 0.1249, 0.5935, 0.1249, 0.6247, 0.5001, 0.4063, 0.5001, 0.375, 0.6251, 0.3751, 0.6251, 0.4063, 0.5, 0.4438, 0.625, 0.4438, 0.625, 0.5563, 0.5, 0.5562, 6.914e-05, 0.4059, 9.215e-05, 0.3746, 0.1251, 0.3747, 0.1251, 0.406, 0.4999, 0.625, 0.4999, 0.5938, 0.6249, 0.5938, 0.6249, 0.6251, 0.4997, 0.875, 0.4999, 0.625, 0.6249, 0.6251, 0.6247, 0.8751, 4.154e-05, 0.4434, 0.125, 0.4435, 0.125, 0.556, -4.125e-05, 0.5559, 0.5001, 0.375, 0.5003, 0.125, 0.6253, 0.1251, 0.6251, 0.3751, 0.6251, 0.3751, 0.6253, 0.1251, 0.7503, 0.1252, 0.7501, 0.3752, 0.125, 0.4435, 0.25, 0.4436, 0.25, 0.5561, 0.125, 0.556, 0.6247, 0.8751, 0.6249, 0.6251, 0.7499, 0.6252, 0.7497, 0.8752, 0.2499, 0.6248, 0.2499, 0.5936, 0.4999, 0.5938, 0.4999, 0.625, 0.7501, 0.4064, 0.7501, 0.3752, 1.0, 0.3754, 1.0, 0.4066, 0.2501, 0.4061, 0.2501, 0.3748, 0.5001, 0.375, 0.5001, 0.4063, 0.6249, 0.6251, 0.6249, 0.5938, 0.7499, 0.5939, 0.7499, 0.6252, 0.1251, 0.406, 0.1251, 0.3747, 0.2501, 0.3748, 0.2501, 0.4061, 0.625, 0.4438, 0.75, 0.4439, 0.75, 0.5564, 0.625, 0.5563, 0.6251, 0.4063, 0.6251, 0.3751, 0.7501, 0.3752, 0.7501, 0.4064, 0.1249, 0.6247, 0.1249, 0.5935, 0.2499, 0.5936, 0.2499, 0.6248, 0.7499, 0.6252, 0.7499, 0.5939, 0.9999, 0.5941, 0.9999, 0.6254, 0.75, 0.4439, 1.0, 0.4441, 1.0, 0.5566, 0.75, 0.5564, 0.2501, 0.4061, 0.5001, 0.4063, 0.5, 0.4437, 0.25, 0.4436, 0.4999, 0.5938, 0.2499, 0.5936, 0.25, 0.5561, 0.5, 0.5562, 0.6251, 0.4063, 0.7501, 0.4064, 0.75, 0.4439, 0.625, 0.4438, 0.6249, 0.5938, 0.4999, 0.5938, 0.5, 0.5562, 0.625, 0.5563, 0.1251, 0.406, 0.2501, 0.4061, 0.25, 0.4436, 0.125, 0.4435, 0.1249, 0.5935, -6.884e-05, 0.5934, -4.125e-05, 0.5559, 0.125, 0.556, 0.7501, 0.4064, 1.0, 0.4066, 1.0, 0.4441, 0.75, 0.4439, 0.9999, 0.5941, 0.7499, 0.5939, 0.75, 0.5564, 1.0, 0.5566, 0.25, 0.4436, 0.5, 0.4437, 0.5, 0.5562, 0.25, 0.5561, 0.5001, 0.4063, 0.5, 0.4438, 0.5, 0.4438, 0.5001, 0.4063, 0.5, 0.5562, 0.4999, 0.5938, 0.4999, 0.5938, 0.5, 0.5562, 0.6251, 0.4063, 0.5001, 0.4063, 0.5001, 0.4063, 0.6251, 0.4063, 0.625, 0.4438, 0.75, 0.4439, 0.75, 0.4439, 0.625, 0.4438, 0.6249, 0.5938, 0.7499, 0.5939, 0.7499, 0.5939, 0.6249, 0.5938, 0.625, 0.5563, 0.5, 0.5562, 0.5, 0.5562, 0.625, 0.5563, 0.5001, 0.4063, 0.5, 0.4438, 0.5, 0.4438, 0.5001, 0.4063, 0.5, 0.5562, 0.4999, 0.5938, 0.4999, 0.5938, 0.5, 0.5562, 0.75, 0.4439, 0.7501, 0.4064, 0.7501, 0.4064, 0.75, 0.4439, 0.7499, 0.5939, 0.75, 0.5564, 0.75, 0.5564, 0.7499, 0.5939, 0.5, 0.4438, 0.5001, 0.4063, 0.5001, 0.4063, 0.5, 0.4438, 0.4999, 0.5938, 0.5, 0.5562, 0.5, 0.5562, 0.4999, 0.5938, 0.7501, 0.4064, 0.75, 0.4439, 0.75, 0.4439, 0.7501, 0.4064, 0.75, 0.5564, 0.7499, 0.5939, 0.7499, 0.5939, 0.75, 0.5564, 0.5001, 0.4063, 0.5001, 0.4063, 0.5001, 0.4063, 0.5001, 0.4063, 0.5, 0.4438, 0.5, 0.4438, 0.5, 0.4438, 0.5, 0.4438, 0.5, 0.5562, 0.5, 0.5562, 0.5, 0.5562, 0.5, 0.5562, 0.4999, 0.5938, 0.4999, 0.5938, 0.4999, 0.5938, 0.4999, 0.5938, 0.7501, 0.4064, 0.7501, 0.4064, 0.7501, 0.4064, 0.7501, 0.4064, 0.75, 0.4439, 0.75, 0.4439, 0.75, 0.4439, 0.75, 0.4439, 0.7499, 0.5939, 0.7499, 0.5939, 0.7499, 0.5939, 0.7499, 0.5939, 0.75, 0.5564, 0.75, 0.5564, 0.75, 0.5564, 0.75, 0.5564, 0.75, 0.5564, 0.625, 0.5563, 0.625, 0.5563, 0.75, 0.5564, 0.4999, 0.5938, 0.6249, 0.5938, 0.6249, 0.5938, 0.4999, 0.5938, 0.5, 0.4438, 0.625, 0.4438, 0.625, 0.4438, 0.5, 0.4438, 0.7501, 0.4064, 0.6251, 0.4063, 0.6251, 0.4063, 0.7501, 0.4064, 0.2499, 0.5936, 0.1249, 0.5935, 0.125, 0.556, 0.25, 0.5561, 6.914e-05, 0.4059, 0.1251, 0.406, 0.125, 0.4435, 4.154e-05, 0.4434, 0.7499, 0.5939, 0.6249, 0.5938, 0.625, 0.5563, 0.75, 0.5564, 0.5001, 0.4063, 0.6251, 0.4063, 0.625, 0.4438, 0.5, 0.4438, -9.185e-05, 0.6246, -6.884e-05, 0.5934, 0.1249, 0.5935, 0.1249, 0.6247, 0.5001, 0.4063, 0.5001, 0.375, 0.6251, 0.3751, 0.6251, 0.4063, 0.5, 0.4438, 0.625, 0.4438, 0.625, 0.5563, 0.5, 0.5562, 6.914e-05, 0.4059, 9.215e-05, 0.3746, 0.1251, 0.3747, 0.1251, 0.406, 0.4999, 0.625, 0.4999, 0.5938, 0.6249, 0.5938, 0.6249, 0.6251, 0.4997, 0.875, 0.4999, 0.625, 0.6249, 0.6251, 0.6247, 0.8751, 4.154e-05, 0.4434, 0.125, 0.4435, 0.125, 0.556, -4.125e-05, 0.5559, 0.5001, 0.375, 0.5003, 0.125, 0.6253, 0.1251, 0.6251, 0.3751, 0.6251, 0.3751, 0.6253, 0.1251, 0.7503, 0.1252, 0.7501, 0.3752, 0.125, 0.4435, 0.25, 0.4436, 0.25, 0.5561, 0.125, 0.556, 0.6247, 0.8751, 0.6249, 0.6251, 0.7499, 0.6252, 0.7497, 0.8752, 0.2499, 0.6248, 0.2499, 0.5936, 0.4999, 0.5938, 0.4999, 0.625, 0.7501, 0.4064, 0.7501, 0.3752, 1.0, 0.3754, 1.0, 0.4066, 0.2501, 0.4061, 0.2501, 0.3748, 0.5001, 0.375, 0.5001, 0.4063, 0.6249, 0.6251, 0.6249, 0.5938, 0.7499, 0.5939, 0.7499, 0.6252, 0.1251, 0.406, 0.1251, 0.3747, 0.2501, 0.3748, 0.2501, 0.4061, 0.625, 0.4438, 0.75, 0.4439, 0.75, 0.5564, 0.625, 0.5563, 0.6251, 0.4063, 0.6251, 0.3751, 0.7501, 0.3752, 0.7501, 0.4064, 0.1249, 0.6247, 0.1249, 0.5935, 0.2499, 0.5936, 0.2499, 0.6248, 0.7499, 0.6252, 0.7499, 0.5939, 0.9999, 0.5941, 0.9999, 0.6254, 0.75, 0.4439, 1.0, 0.4441, 1.0, 0.5566, 0.75, 0.5564, 0.2501, 0.4061, 0.5001, 0.4063, 0.5, 0.4437, 0.25, 0.4436, 0.4999, 0.5938, 0.2499, 0.5936, 0.25, 0.5561, 0.5, 0.5562, 0.6251, 0.4063, 0.7501, 0.4064, 0.75, 0.4439, 0.625, 0.4438, 0.6249, 0.5938, 0.4999, 0.5938, 0.5, 0.5562, 0.625, 0.5563, 0.1251, 0.406, 0.2501, 0.4061, 0.25, 0.4436, 0.125, 0.4435, 0.1249, 0.5935, -6.884e-05, 0.5934, -4.125e-05, 0.5559, 0.125, 0.556, 0.7501, 0.4064, 1.0, 0.4066, 1.0, 0.4441, 0.75, 0.4439, 0.9999, 0.5941, 0.7499, 0.5939, 0.75, 0.5564, 1.0, 0.5566, 0.25, 0.4436, 0.5, 0.4437, 0.5, 0.5562, 0.25, 0.5561, 0.5001, 0.4063, 0.5, 0.4438, 0.5, 0.4438, 0.5001, 0.4063, 0.5, 0.5562, 0.4999, 0.5938, 0.4999, 0.5938, 0.5, 0.5562, 0.6251, 0.4063, 0.5001, 0.4063, 0.5001, 0.4063, 0.6251, 0.4063, 0.625, 0.4438, 0.75, 0.4439, 0.75, 0.4439, 0.625, 0.4438, 0.6249, 0.5938, 0.7499, 0.5939, 0.7499, 0.5939, 0.6249, 0.5938, 0.625, 0.5563, 0.5, 0.5562, 0.5, 0.5562, 0.625, 0.5563, 0.5001, 0.4063, 0.5, 0.4438, 0.5, 0.4438, 0.5001, 0.4063, 0.5, 0.5562, 0.4999, 0.5938, 0.4999, 0.5938, 0.5, 0.5562, 0.75, 0.4439, 0.7501, 0.4064, 0.7501, 0.4064, 0.75, 0.4439, 0.7499, 0.5939, 0.75, 0.5564, 0.75, 0.5564, 0.7499, 0.5939, 0.5, 0.4438, 0.5001, 0.4063, 0.5001, 0.4063, 0.5, 0.4438, 0.4999, 0.5938, 0.5, 0.5562, 0.5, 0.5562, 0.4999, 0.5938, 0.7501, 0.4064, 0.75, 0.4439, 0.75, 0.4439, 0.7501, 0.4064, 0.75, 0.5564, 0.7499, 0.5939, 0.7499, 0.5939, 0.75, 0.5564, 0.5001, 0.4063, 0.5001, 0.4063, 0.5001, 0.4063, 0.5001, 0.4063, 0.5, 0.4438, 0.5, 0.4438, 0.5, 0.4438, 0.5, 0.4438, 0.5, 0.5562, 0.5, 0.5562, 0.5, 0.5562, 0.5, 0.5562, 0.4999, 0.5938, 0.4999, 0.5938, 0.4999, 0.5938, 0.4999, 0.5938, 0.7501, 0.4064, 0.7501, 0.4064, 0.7501, 0.4064, 0.7501, 0.4064, 0.75, 0.4439, 0.75, 0.4439, 0.75, 0.4439, 0.75, 0.4439, 0.7499, 0.5939, 0.7499, 0.5939, 0.7499, 0.5939, 0.7499, 0.5939, 0.75, 0.5564, 0.75, 0.5564, 0.75, 0.5564, 0.75, 0.5564, 0.75, 0.5564, 0.625, 0.5563, 0.625, 0.5563, 0.75, 0.5564, 0.4999, 0.5938, 0.6249, 0.5938, 0.6249, 0.5938, 0.4999, 0.5938, 0.5, 0.4438, 0.625, 0.4438, 0.625, 0.4438, 0.5, 0.4438, 0.7501, 0.4064, 0.6251, 0.4063, 0.6251, 0.4063, 0.7501, 0.4064, 0.2499, 0.5936, 0.1249, 0.5935, 0.125, 0.556, 0.25, 0.5561, 6.914e-05, 0.4059, 0.1251, 0.406, 0.125, 0.4435, 4.154e-05, 0.4434, 0.7499, 0.5939, 0.6249, 0.5938, 0.625, 0.5563, 0.75, 0.5564, 0.5001, 0.4063, 0.6251, 0.4063, 0.625, 0.4438, 0.5, 0.4438, -9.185e-05, 0.6246, -6.884e-05, 0.5934, 0.1249, 0.5935, 0.1249, 0.6247, 0.5001, 0.4063, 0.5001, 0.375, 0.6251, 0.3751, 0.6251, 0.4063, 0.5, 0.4438, 0.625, 0.4438, 0.625, 0.5563, 0.5, 0.5562, 6.914e-05, 0.4059, 9.215e-05, 0.3746, 0.1251, 0.3747, 0.1251, 0.406, 0.4999, 0.625, 0.4999, 0.5938, 0.6249, 0.5938, 0.6249, 0.6251, 0.4997, 0.875, 0.4999, 0.625, 0.6249, 0.6251, 0.6247, 0.8751, 4.154e-05, 0.4434, 0.125, 0.4435, 0.125, 0.556, -4.125e-05, 0.5559, 0.5001, 0.375, 0.5003, 0.125, 0.6253, 0.1251, 0.6251, 0.3751])
me_cube.materials.append(mat_material)
me_cube.use_mirror_vertex_groups = False
me_cube.update()

# ---- objects
ob_cube = bpy.data.objects.new('Cube', me_cube)

# ---- transforms, parenting, visibility, modifiers, constraints
ob_cube.location = (0.0, 0.0, 0.0)
ob_cube.scale = (0.1, 0.25, 2.0)
ob_cube.lock_rotations_4d = False
ob_cube.empty_display_type = 'ARROWS'
ob_cube.lineart.crease_threshold = 0.0

# ---- collection membership
col_collection.objects.link(ob_cube)

# ---- scene / render settings (as saved in the file)
scene.frame_start = 1; scene.frame_end = 250; scene.frame_set(1)
scene.render.engine = 'CYCLES'
scene.cycles.sampling_pattern = 'TABULATED_SOBOL'
scene.cycles.use_light_tree = False
scene.cycles.bake_type = 'DIFFUSE'
scene.view_settings.view_transform = 'Filmic'
bpy.context.view_layer.update()

# ---- added for rendering (the .blend has no active camera and no usable light): camera, sun
cam_auto = bpy.data.cameras.new('AutoCamera')
cam_auto.lens = 50.0
cam_auto.sensor_width = 36.0
cam_auto.clip_end = 1000.0
ob_auto_camera = bpy.data.objects.new('AutoCamera', cam_auto)
scene.collection.objects.link(ob_auto_camera)
ob_auto_camera.location = (10.1242, -7.52902, 8.09434)
ob_auto_camera.rotation_euler = (1.09748, -7.21219e-08, 0.694738)
scene.camera = ob_auto_camera
light_auto_sun = bpy.data.lights.new('AutoSun', 'SUN')
light_auto_sun.energy = 3.0
light_auto_sun.angle = 0.0523599
ob_auto_sun = bpy.data.objects.new('AutoSun', light_auto_sun)
scene.collection.objects.link(ob_auto_sun)
ob_auto_sun.rotation_euler = (0.872665, 0.174533, 0.523599)
bpy.context.view_layer.update()
